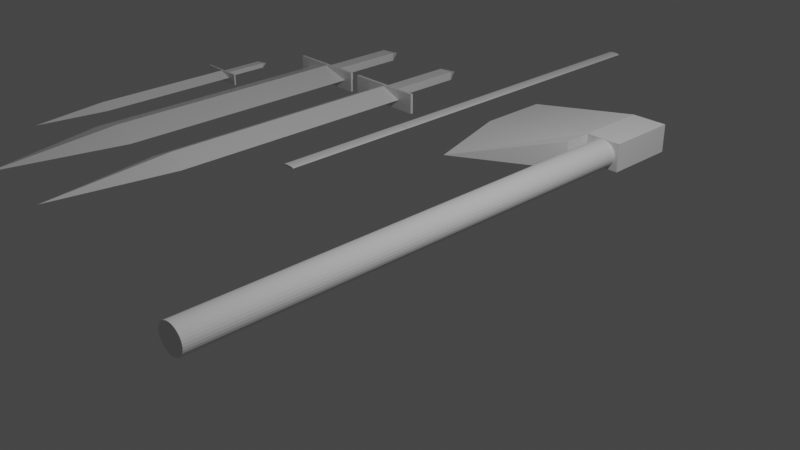 # Source: weapons.blend  (saved by Blender 2.93.21; exported with 4.5.12 LTS)
import bpy
from mathutils import Matrix  # noqa: F401  (used for matrix-valued properties, if any)

bpy.ops.wm.read_factory_settings(use_empty=True)
scene = bpy.context.scene
scene.name = 'Scene'

# ---- collections
col_collection = bpy.data.collections.new('Collection'); scene.collection.children.link(col_collection)

# ---- materials (node trees are filled in below, after node groups)
mat_material = bpy.data.materials.new('Material')
mat_material.alpha_threshold = 0.0
mat_material.use_transparent_shadow = False
mat_material.line_color = (0.0, 0.0, 0.0, 1.0)
mat_material_001 = bpy.data.materials.new('Material.001')
mat_material_001.alpha_threshold = 0.0
mat_material_001.use_transparent_shadow = False
mat_material_001.line_color = (0.0, 0.0, 0.0, 1.0)
mat_material_002 = bpy.data.materials.new('Material.002')
mat_material_002.alpha_threshold = 0.0
mat_material_002.use_transparent_shadow = False
mat_material_002.line_color = (0.0, 0.0, 0.0, 1.0)

# ---- material node trees
mat_material.use_nodes = True; mat_material.node_tree.nodes.clear()
_N = mat_material.node_tree.nodes; _L = mat_material.node_tree.links
n0 = _N.new('ShaderNodeOutputMaterial'); n0.name = 'Material Output'; n0.location = (300, 300)
n1 = _N.new('ShaderNodeBsdfPrincipled'); n1.name = 'Principled BSDF'; n1.location = (10, 300)
n1.distribution = 'GGX'
n1.subsurface_method = 'BURLEY'
n1.inputs[2].default_value = 0.4
n1.inputs[3].default_value = 1.45
n1.inputs[27].default_value = (0.0, 0.0, 0.0, 1.0)
n1.inputs[28].default_value = 1.0
_L.new(n1.outputs[0], n0.inputs[0])
n0.is_active_output = True
mat_material_001.use_nodes = True; mat_material_001.node_tree.nodes.clear()
_N = mat_material_001.node_tree.nodes; _L = mat_material_001.node_tree.links
n0 = _N.new('ShaderNodeOutputMaterial'); n0.name = 'Material Output'; n0.location = (300, 300)
n1 = _N.new('ShaderNodeBsdfPrincipled'); n1.name = 'Principled BSDF'; n1.location = (10, 300)
n1.distribution = 'GGX'
n1.subsurface_method = 'BURLEY'
n1.inputs[2].default_value = 0.4
n1.inputs[3].default_value = 1.45
n1.inputs[27].default_value = (0.0, 0.0, 0.0, 1.0)
n1.inputs[28].default_value = 1.0
_L.new(n1.outputs[0], n0.inputs[0])
n0.is_active_output = True
mat_material_002.use_nodes = True; mat_material_002.node_tree.nodes.clear()
_N = mat_material_002.node_tree.nodes; _L = mat_material_002.node_tree.links
n0 = _N.new('ShaderNodeOutputMaterial'); n0.name = 'Material Output'; n0.location = (300, 300)
n1 = _N.new('ShaderNodeBsdfPrincipled'); n1.name = 'Principled BSDF'; n1.location = (10, 300)
n1.distribution = 'GGX'
n1.subsurface_method = 'BURLEY'
n1.inputs[2].default_value = 0.4
n1.inputs[3].default_value = 1.45
n1.inputs[27].default_value = (0.0, 0.0, 0.0, 1.0)
n1.inputs[28].default_value = 1.0
_L.new(n1.outputs[0], n0.inputs[0])
n0.is_active_output = True

# ---- world
world_world = bpy.data.worlds.new('World'); scene.world = world_world
world_world.use_nodes = True; world_world.node_tree.nodes.clear()
_N = world_world.node_tree.nodes; _L = world_world.node_tree.links
n0 = _N.new('ShaderNodeOutputWorld'); n0.name = 'World Output'; n0.location = (300, 300)
n1 = _N.new('ShaderNodeBackground'); n1.name = 'Background'; n1.location = (10, 300)
n1.inputs[0].default_value = (0.05088, 0.05088, 0.05088, 1.0)
_L.new(n1.outputs[0], n0.inputs[0])
n0.is_active_output = True
world_world.color = (0.05088, 0.05088, 0.05088)
world_world.use_sun_shadow = False
world_world.sun_shadow_jitter_overblur = 0.0

# ---- cameras
cam_camera = bpy.data.cameras.new('Camera')
cam_camera.clip_end = 100.0
cam_camera.ortho_scale = 7.314

# ---- lights
light_light = bpy.data.lights.new('Light', 'POINT')
light_light.transmission_factor = 0.0
light_light.energy = 1000.0
light_light.shadow_soft_size = 0.1
light_light.shadow_maximum_resolution = 0.006
light_light.use_absolute_resolution = True

# ---- meshes
me_cube = bpy.data.meshes.new('Cube')
me_cube.from_pydata([(0.9307, 1.117, 0.9978), (0.9307, 1.117, 0.9978), (0.9307, -0.8826, 0.9978), (0.9307, -0.8826, 0.9978), (-0.9524, 1.117, 0.9949), (-0.9524, 1.117, 0.9949), (-0.9524, -0.8826, 0.9949), (-0.9524, -0.8826, 0.9949), (-0.01566, 1.117, 0.8759), (-0.01552, -2.679, 0.9866), (-0.01553, -2.677, 0.9869), (-0.01392, 1.117, 1.129), (-0.9524, 0.1174, 0.9949), (0.9307, 0.1174, 0.9978), (-0.9524, 0.1174, 0.9949), (0.9307, 0.1174, 0.9978), (-0.01566, -0.8081, 0.8759), (-0.01392, -0.8081, 1.129), (0.9307, 2.851, 0.9978), (0.9307, 2.851, 0.9978), (-0.9524, 2.851, 0.9949), (-0.9524, 2.851, 0.9949), (-0.01566, 2.851, 0.8759), (-0.01392, 2.851, 1.129), (0.9307, 2.907, 0.9978), (0.9307, 2.907, 0.9978), (-0.9524, 2.907, 0.9949), (-0.9524, 2.907, 0.9949), (-0.01566, 2.907, 0.8759), (-0.01392, 2.907, 1.129), (-0.9524, 2.907, 1.129), (0.9307, 2.907, 1.129), (-0.9524, 2.907, 0.8759), (0.9307, 2.907, 0.8759), (-0.9524, 2.925, 0.8759), (-0.9524, 2.925, 1.129), (-0.9524, 2.907, 0.8759), (-0.9524, 2.907, 1.129), (-0.9524, 2.925, 0.8759), (-0.9524, 2.925, 1.129), (-1.25, 2.907, 0.8759), (-1.25, 2.907, 1.129), (-1.25, 2.925, 0.8759), (-1.25, 2.925, 1.129), (1.25, 2.907, 1.129), (1.25, 2.907, 0.8759), (1.25, 2.925, 1.129), (1.25, 2.925, 0.8759), (-0.9524, 2.907, 1.15), (0.9307, 2.907, 1.15), (-0.9524, 2.925, 1.15), (0.9307, 2.925, 1.15), (-0.9524, 2.925, 1.15), (-0.9524, 2.907, 1.15), (-1.25, 2.925, 1.15), (-1.25, 2.907, 1.15), (1.25, 2.907, 1.15), (1.25, 2.925, 1.15), (0.9307, 2.907, 0.85), (-0.9524, 2.907, 0.85), (0.9307, 2.925, 0.85), (-0.9524, 2.925, 0.85), (-0.9524, 2.907, 0.85), (-0.9524, 2.925, 0.85), (-1.25, 2.907, 0.85), (-1.25, 2.925, 0.85), (1.25, 2.925, 0.85), (1.25, 2.907, 0.85), (-0.9524, 2.946, 0.8759), (-0.9524, 2.946, 1.129), (0.9307, 2.946, 1.129), (0.9307, 2.946, 0.8759), (-0.9524, 2.946, 0.8759), (-0.9524, 2.946, 0.85), (0.9307, 2.946, 1.15), (-0.9524, 2.946, 1.129), (-1.25, 2.946, 0.8759), (-1.25, 2.946, 1.129), (1.25, 2.946, 1.129), (1.25, 2.946, 0.8759), (-0.9524, 2.946, 1.15), (-0.9524, 2.946, 1.15), (-1.25, 2.946, 1.15), (1.25, 2.946, 1.15), (0.9307, 2.946, 0.85), (-0.9524, 2.946, 0.85), (-1.25, 2.946, 0.85), (1.25, 2.946, 0.85), (-0.01082, 2.907, 1.129), (-0.01082, 2.907, 1.15), (-0.01082, 2.925, 1.15), (-0.01082, 2.946, 1.129), (-0.01082, 2.946, 1.15), (-0.01082, 2.907, 0.8759), (-0.01082, 2.907, 0.85), (-0.01082, 2.925, 0.85), (-0.01082, 2.946, 0.8759), (-0.01082, 2.946, 0.85), (-1.25, 2.907, 1.003), (-1.25, 2.925, 1.003), (1.25, 2.907, 1.003), (1.25, 2.925, 1.003), (0.9307, 2.946, 1.003), (-1.25, 2.946, 1.003), (1.25, 2.946, 1.003), (-0.9524, 2.946, 1.003), (-0.4816, 2.946, 1.129), (-0.4816, 2.946, 1.003), (-0.4816, 2.946, 0.8759), (0.46, 2.907, 1.129), (0.46, 2.907, 1.15), (0.46, 2.925, 1.15), (0.46, 2.946, 1.129), (0.46, 2.946, 1.15), (0.46, 2.907, 0.8759), (0.46, 2.907, 0.85), (0.46, 2.925, 0.85), (0.46, 2.946, 0.8759), (0.46, 2.946, 0.85), (0.46, 2.946, 1.003), (-1.25, 2.907, 1.066), (-1.25, 2.925, 1.066), (-1.25, 2.946, 1.066), (1.25, 2.907, 1.066), (1.25, 2.925, 1.066), (0.9307, 2.946, 1.066), (1.25, 2.946, 1.066), (-0.01082, 2.946, 1.066), (-0.9524, 2.946, 1.066), (-0.4816, 2.946, 1.066), (0.46, 2.946, 1.066), (1.25, 2.907, 0.9392), (1.25, 2.925, 0.9392), (0.9307, 2.946, 0.9392), (1.25, 2.946, 0.9392), (-1.25, 2.907, 0.9392), (-1.25, 2.925, 0.9392), (-1.25, 2.946, 0.9392), (-0.01082, 2.946, 0.9392), (-0.9524, 2.946, 0.9392), (-0.4816, 2.946, 0.9392), (0.46, 2.946, 0.9392), (0.2246, 2.907, 0.8759), (0.2246, 2.907, 0.85), (0.2246, 2.925, 0.85), (0.2246, 2.946, 0.8759), (0.2246, 2.946, 0.85), (0.2246, 2.946, 1.003), (0.2246, 2.907, 1.129), (0.2246, 2.907, 1.15), (0.2246, 2.925, 1.15), (0.2246, 2.946, 1.129), (0.2246, 2.946, 1.15), (0.2246, 2.946, 1.066), (0.2246, 2.946, 0.9392), (-0.2462, 2.946, 1.129), (-0.2462, 2.946, 1.003), (-0.2462, 2.946, 0.8759), (-0.2462, 2.946, 1.066), (-0.2462, 2.946, 0.9392), (-0.01082, 4.243, 0.9392), (-0.01082, 4.436, 1.003), (0.2246, 4.243, 1.003), (-0.01082, 4.243, 1.066), (0.2246, 4.243, 1.066), (0.2246, 4.243, 0.9392), (-0.2462, 4.243, 1.003), (-0.2462, 4.243, 1.066), (-0.2462, 4.243, 0.9392)], [], [(17, 14, 6), (10, 9, 6, 7), (12, 14, 4, 5), (16, 15, 3, 10), (15, 13, 2, 3), (0, 1, 19, 18), (4, 11, 23, 20), (12, 16, 10, 7), (3, 2, 9, 10), (17, 9, 2), (0, 11, 17, 13), (5, 8, 16, 12), (1, 0, 13, 15), (8, 1, 15, 16), (7, 6, 14, 12), (11, 4, 14, 17), (13, 17, 2), (9, 17, 6), (23, 18, 24, 29), (20, 23, 29, 26), (5, 4, 20, 21), (1, 8, 22, 19), (8, 5, 21, 22), (11, 0, 18, 23), (28, 29, 24, 25), (27, 26, 29, 28), (18, 19, 25, 24), (19, 22, 28, 25), (21, 20, 26, 27), (22, 21, 27, 28), (66, 60, 84, 87), (93, 32, 59, 94), (52, 39, 75, 81), (43, 41, 55, 54), (34, 32, 36, 38), (95, 61, 85, 97), (54, 52, 81, 82), (123, 44, 41, 120), (30, 35, 39, 37), (120, 41, 43, 121), (43, 54, 82, 77), (47, 45, 67, 66), (131, 45, 47, 132), (39, 35, 69, 75), (63, 65, 86, 73), (110, 49, 51, 111), (51, 49, 56, 57), (53, 52, 54, 55), (44, 46, 57, 56), (35, 30, 48, 50), (109, 31, 49, 110), (41, 37, 53, 55), (37, 39, 52, 53), (31, 44, 56, 49), (57, 46, 78, 83), (94, 59, 61, 95), (63, 62, 64, 65), (58, 60, 66, 67), (36, 40, 64, 62), (47, 66, 87, 79), (34, 38, 72, 68), (38, 36, 62, 63), (45, 33, 58, 67), (32, 34, 61, 59), (40, 42, 65, 64), (75, 77, 82, 81), (78, 70, 74, 83), (69, 68, 72, 75), (75, 72, 76, 137, 103, 122, 77), (125, 70, 78, 126), (76, 72, 73, 86), (91, 69, 80, 92), (71, 79, 87, 84), (117, 71, 84, 118), (121, 43, 77, 122), (132, 47, 79, 134), (111, 51, 74, 113), (65, 42, 76, 86), (61, 34, 68, 85), (35, 50, 80, 69), (38, 63, 73, 72), (51, 57, 83, 74), (154, 145, 96, 138), (50, 90, 92, 80), (151, 91, 92, 152), (30, 88, 89, 48), (48, 89, 90, 50), (68, 96, 97, 85), (143, 94, 95, 144), (144, 95, 97, 146), (142, 93, 94, 143), (124, 101, 104, 126), (136, 99, 103, 137), (133, 102, 104, 134), (123, 100, 101, 124), (135, 98, 99, 136), (131, 100, 98, 135), (138, 159, 168, 160), (140, 108, 72, 139), (159, 157, 108, 140), (128, 129, 107, 105), (153, 130, 119, 147), (33, 114, 115, 58), (60, 116, 118, 84), (58, 115, 116, 60), (70, 112, 113, 74), (133, 71, 117, 141), (150, 111, 113, 152), (145, 117, 118, 146), (148, 109, 110, 149), (149, 110, 111, 150), (151, 112, 130, 153), (75, 106, 129, 128), (112, 70, 125, 130), (44, 123, 124, 46), (46, 124, 126, 78), (99, 121, 122, 103), (102, 125, 126, 104), (98, 120, 121, 99), (100, 123, 120, 98), (156, 159, 140, 107), (107, 140, 139, 105), (45, 131, 135, 40), (40, 135, 136, 42), (71, 133, 134, 79), (42, 136, 137, 76), (156, 158, 167, 166), (101, 132, 134, 104), (100, 131, 132, 101), (119, 141, 154, 147), (89, 149, 150, 90), (88, 148, 149, 89), (96, 145, 146, 97), (90, 150, 152, 92), (147, 154, 165, 162), (114, 142, 143, 115), (116, 144, 146, 118), (115, 143, 144, 116), (112, 151, 152, 113), (141, 117, 145, 154), (127, 153, 164, 163), (106, 155, 158, 129), (138, 96, 157, 159), (129, 158, 156, 107), (161, 167, 163), (163, 164, 161), (166, 167, 161), (164, 162, 161), (159, 156, 166, 168), (154, 138, 160, 165), (153, 147, 162, 164), (158, 127, 163, 167), (141, 119, 102, 133), (102, 119, 130, 125), (153, 127, 91, 151), (127, 158, 155, 91), (166, 161, 168), (161, 160, 168), (160, 161, 165), (165, 161, 162)])
_uv = me_cube.uv_layers.new(name='UVMap')
_uv.uv.foreach_set('vector', [0.75, 0.625, 0.875, 0.625, 0.875, 0.75, 0.375, 0.875, 0.625, 0.875, 0.625, 1.0, 0.375, 1.0, 0.375, 0.125, 0.625, 0.125, 0.625, 0.25, 0.375, 0.25, 0.25, 0.625, 0.375, 0.625, 0.375, 0.75, 0.25, 0.75, 0.375, 0.625, 0.625, 0.625, 0.625, 0.75, 0.375, 0.75, 0.625, 0.5, 0.375, 0.5, 0.375, 0.5, 0.625, 0.5, 0.875, 0.5, 0.75, 0.5, 0.75, 0.5, 0.875, 0.5, 0.125, 0.625, 0.25, 0.625, 0.25, 0.75, 0.125, 0.75, 0.375, 0.75, 0.625, 0.75, 0.625, 0.875, 0.375, 0.875, 0.75, 0.625, 0.75, 0.75, 0.625, 0.75, 0.625, 0.5, 0.75, 0.5, 0.75, 0.625, 0.625, 0.625, 0.125, 0.5, 0.25, 0.5, 0.25, 0.625, 0.125, 0.625, 0.375, 0.5, 0.625, 0.5, 0.625, 0.625, 0.375, 0.625, 0.25, 0.5, 0.375, 0.5, 0.375, 0.625, 0.25, 0.625, 0.375, 0.0, 0.625, 0.0, 0.625, 0.125, 0.375, 0.125, 0.75, 0.5, 0.875, 0.5, 0.875, 0.625, 0.75, 0.625, 0.625, 0.625, 0.75, 0.625, 0.625, 0.75, 0.75, 0.75, 0.75, 0.625, 0.875, 0.75, 0.75, 0.5, 0.625, 0.5, 0.625, 0.5, 0.75, 0.5, 0.875, 0.5, 0.75, 0.5, 0.75, 0.5, 0.875, 0.5, 0.375, 0.25, 0.625, 0.25, 0.625, 0.25, 0.375, 0.25, 0.375, 0.5, 0.25, 0.5, 0.25, 0.5, 0.375, 0.5, 0.25, 0.5, 0.125, 0.5, 0.125, 0.5, 0.25, 0.5, 0.75, 0.5, 0.625, 0.5, 0.625, 0.5, 0.75, 0.5, 0.375, 0.375, 0.625, 0.375, 0.625, 0.5, 0.375, 0.5, 0.375, 0.25, 0.625, 0.25, 0.625, 0.375, 0.375, 0.375, 0.625, 0.5, 0.375, 0.5, 0.375, 0.5, 0.625, 0.5, 0.375, 0.5, 0.25, 0.5, 0.25, 0.5, 0.375, 0.5, 0.375, 0.25, 0.625, 0.25, 0.625, 0.25, 0.375, 0.25, 0.25, 0.5, 0.125, 0.5, 0.125, 0.5, 0.25, 0.5, 0.0, 0.0, 0.0, 0.0, 0.0, 0.0, 0.0, 0.0, 0.0, 0.0, 0.0, 0.0, 0.0, 0.0, 0.0, 0.0, 0.0, 0.0, 0.0, 0.0, 0.0, 0.0, 0.0, 0.0, 0.0, 0.0, 0.0, 0.0, 0.0, 0.0, 0.0, 0.0, 0.0, 0.0, 0.0, 0.0, 0.0, 0.0, 0.0, 0.0, 0.0, 0.0, 0.0, 0.0, 0.0, 0.0, 0.0, 0.0, 0.0, 0.0, 0.0, 0.0, 0.0, 0.0, 0.0, 0.0, 0.0, 0.0, 0.0, 0.0, 0.0, 0.0, 0.0, 0.0, 0.0, 0.0, 0.0, 0.0, 0.0, 0.0, 0.0, 0.0, 0.0, 0.0, 0.0, 0.0, 0.0, 0.0, 0.0, 0.0, 0.0, 0.0, 0.0, 0.0, 0.0, 0.0, 0.0, 0.0, 0.0, 0.0, 0.0, 0.0, 0.0, 0.0, 0.0, 0.0, 0.0, 0.0, 0.0, 0.0, 0.0, 0.0, 0.0, 0.0, 0.0, 0.0, 0.0, 0.0, 0.0, 0.0, 0.0, 0.0, 0.0, 0.0, 0.0, 0.0, 0.0, 0.0, 0.0, 0.0, 0.0, 0.0, 0.0, 0.0, 0.0, 0.0, 0.0, 0.0, 0.0, 0.0, 0.0, 0.0, 0.0, 0.0, 0.0, 0.0, 0.0, 0.0, 0.0, 0.0, 0.0, 0.0, 0.0, 0.0, 0.0, 0.0, 0.0, 0.0, 0.0, 0.0, 0.0, 0.0, 0.0, 0.0, 0.0, 0.0, 0.0, 0.0, 0.0, 0.0, 0.0, 0.0, 0.0, 0.0, 0.0, 0.0, 0.0, 0.0, 0.0, 0.0, 0.0, 0.0, 0.0, 0.0, 0.0, 0.0, 0.0, 0.0, 0.0, 0.0, 0.0, 0.0, 0.0, 0.0, 0.0, 0.0, 0.0, 0.0, 0.0, 0.0, 0.0, 0.0, 0.0, 0.0, 0.0, 0.0, 0.0, 0.0, 0.0, 0.0, 0.0, 0.0, 0.0, 0.0, 0.0, 0.0, 0.0, 0.0, 0.0, 0.0, 0.0, 0.0, 0.0, 0.0, 0.0, 0.0, 0.0, 0.0, 0.0, 0.0, 0.0, 0.0, 0.0, 0.0, 0.0, 0.0, 0.0, 0.0, 0.0, 0.0, 0.0, 0.0, 0.0, 0.0, 0.0, 0.0, 0.0, 0.0, 0.0, 0.0, 0.0, 0.0, 0.0, 0.0, 0.0, 0.0, 0.0, 0.0, 0.0, 0.0, 0.0, 0.0, 0.0, 0.0, 0.0, 0.0, 0.0, 0.0, 0.0, 0.0, 0.0, 0.0, 0.0, 0.0, 0.0, 0.0, 0.0, 0.0, 0.0, 0.0, 0.0, 0.0, 0.0, 0.0, 0.0, 0.0, 0.0, 0.0, 0.0, 0.0, 0.0, 0.0, 0.0, 0.0, 0.0, 0.0, 0.0, 0.0, 0.0, 0.0, 0.0, 0.0, 0.0, 0.0, 0.0, 0.0, 0.0, 0.0, 0.0, 0.0, 0.0, 0.0, 0.0, 0.0, 0.0, 0.0, 0.0, 0.0, 0.0, 0.0, 0.0, 0.0, 0.0, 0.0, 0.0, 0.0, 0.0, 0.0, 0.0, 0.0, 0.0, 0.0, 0.0, 0.0, 0.0, 0.0, 0.0, 0.0, 0.0, 0.0, 0.0, 0.0, 0.0, 0.0, 0.0, 0.0, 0.0, 0.0, 0.0, 0.0, 0.0, 0.0, 0.0, 0.0, 0.0, 0.0, 0.0, 0.0, 0.0, 0.0, 0.0, 0.0, 0.0, 0.0, 0.0, 0.0, 0.0, 0.0, 0.0, 0.0, 0.0, 0.0, 0.0, 0.0, 0.0, 0.0, 0.0, 0.0, 0.0, 0.0, 0.0, 0.0, 0.0, 0.0, 0.0, 0.0, 0.0, 0.0, 0.0, 0.0, 0.0, 0.0, 0.0, 0.0, 0.0, 0.0, 0.0, 0.0, 0.0, 0.0, 0.0, 0.0, 0.0, 0.0, 0.0, 0.0, 0.0, 0.0, 0.0, 0.0, 0.0, 0.0, 0.0, 0.0, 0.0, 0.0, 0.0, 0.0, 0.0, 0.0, 0.0, 0.0, 0.0, 0.0, 0.0, 0.0, 0.0, 0.0, 0.0, 0.0, 0.0, 0.0, 0.0, 0.0, 0.0, 0.0, 0.0, 0.0, 0.0, 0.0, 0.0, 0.0, 0.0, 0.0, 0.0, 0.0, 0.0, 0.0, 0.0, 0.0, 0.0, 0.0, 0.0, 0.0, 0.0, 0.0, 0.0, 0.0, 0.0, 0.0, 0.0, 0.0, 0.0, 0.0, 0.0, 0.0, 0.0, 0.0, 0.0, 0.0, 0.0, 0.0, 0.0, 0.0, 0.0, 0.0, 0.0, 0.0, 0.0, 0.0, 0.0, 0.0, 0.0, 0.0, 0.0, 0.0, 0.0, 0.0, 0.0, 0.0, 0.0, 0.0, 0.0, 0.0, 0.0, 0.0, 0.0, 0.0, 0.0, 0.0, 0.0, 0.0, 0.0, 0.0, 0.0, 0.0, 0.0, 0.0, 0.0, 0.0, 0.0, 0.0, 0.0, 0.0, 0.0, 0.0, 0.0, 0.0, 0.0, 0.0, 0.0, 0.0, 0.0, 0.0, 0.0, 0.0, 0.0, 0.0, 0.0, 0.0, 0.0, 0.0, 0.0, 0.0, 0.0, 0.0, 0.0, 0.0, 0.0, 0.0, 0.0, 0.0, 0.0, 0.0, 0.0, 0.0, 0.0, 0.0, 0.0, 0.0, 0.0, 0.0, 0.0, 0.0, 0.0, 0.0, 0.0, 0.0, 0.0, 0.0, 0.0, 0.0, 0.0, 0.0, 0.0, 0.0, 0.0, 0.0, 0.0, 0.0, 0.0, 0.0, 0.0, 0.0, 0.0, 0.0, 0.0, 0.0, 0.0, 0.0, 0.0, 0.0, 0.0, 0.0, 0.0, 0.0, 0.0, 0.0, 0.0, 0.0, 0.0, 0.0, 0.0, 0.0, 0.0, 0.0, 0.0, 0.0, 0.0, 0.0, 0.0, 0.0, 0.0, 0.0, 0.0, 0.0, 0.0, 0.0, 0.0, 0.0, 0.0, 0.0, 0.0, 0.0, 0.0, 0.0, 0.0, 0.0, 0.0, 0.0, 0.0, 0.0, 0.0, 0.0, 0.0, 0.0, 0.0, 0.0, 0.0, 0.0, 0.0, 0.0, 0.0, 0.0, 0.0, 0.0, 0.0, 0.0, 0.0, 0.0, 0.0, 0.0, 0.0, 0.0, 0.0, 0.0, 0.0, 0.0, 0.0, 0.0, 0.0, 0.0, 0.0, 0.0, 0.0, 0.0, 0.0, 0.0, 0.0, 0.0, 0.0, 0.0, 0.0, 0.0, 0.0, 0.0, 0.0, 0.0, 0.0, 0.0, 0.0, 0.0, 0.0, 0.0, 0.0, 0.0, 0.0, 0.0, 0.0, 0.0, 0.0, 0.0, 0.0, 0.0, 0.0, 0.0, 0.0, 0.0, 0.0, 0.0, 0.0, 0.0, 0.0, 0.0, 0.0, 0.0, 0.0, 0.0, 0.0, 0.0, 0.0, 0.0, 0.0, 0.0, 0.0, 0.0, 0.0, 0.0, 0.0, 0.0, 0.0, 0.0, 0.0, 0.0, 0.0, 0.0, 0.0, 0.0, 0.0, 0.0, 0.0, 0.0, 0.0, 0.0, 0.0, 0.0, 0.0, 0.0, 0.0, 0.0, 0.0, 0.0, 0.0, 0.0, 0.0, 0.0, 0.0, 0.0, 0.0, 0.0, 0.0, 0.0, 0.0, 0.0, 0.0, 0.0, 0.0, 0.0, 0.0, 0.0, 0.0, 0.0, 0.0, 0.0, 0.0, 0.0, 0.0, 0.0, 0.0, 0.0, 0.0, 0.0, 0.0, 0.0, 0.0, 0.0, 0.0, 0.0, 0.0, 0.0, 0.0, 0.0, 0.0, 0.0, 0.0, 0.0, 0.0, 0.0, 0.0, 0.0, 0.0, 0.0, 0.0, 0.0, 0.0, 0.0, 0.0, 0.0, 0.0, 0.0, 0.0, 0.0, 0.0, 0.0, 0.0, 0.0, 0.0, 0.0, 0.0, 0.0, 0.0, 0.0, 0.0, 0.0, 0.0, 0.0, 0.0, 0.0, 0.0, 0.0, 0.0, 0.0, 0.0, 0.0, 0.0, 0.0, 0.0, 0.0, 0.0, 0.0, 0.0, 0.0, 0.0, 0.0, 0.0, 0.0, 0.0, 0.0, 0.0, 0.0, 0.0, 0.0, 0.0, 0.0, 0.0, 0.0, 0.0, 0.0, 0.0, 0.0, 0.0, 0.0, 0.0, 0.0, 0.0, 0.0, 0.0, 0.0, 0.0, 0.0, 0.0, 0.0, 0.0, 0.0, 0.0, 0.0, 0.0, 0.0, 0.0, 0.0, 0.0, 0.0, 0.0, 0.0, 0.0, 0.0, 0.0, 0.0, 0.0, 0.0, 0.0, 0.0, 0.0, 0.0, 0.0, 0.0, 0.0, 0.0, 0.0, 0.0, 0.0, 0.0, 0.0, 0.0, 0.0, 0.0, 0.0, 0.0, 0.0, 0.0, 0.0, 0.0, 0.0, 0.0, 0.0, 0.0, 0.0, 0.0, 0.0, 0.0, 0.0, 0.0, 0.0, 0.0, 0.0, 0.0, 0.0, 0.0, 0.0, 0.0, 0.0, 0.0, 0.0, 0.0, 0.0, 0.0, 0.0, 0.0, 0.0, 0.0, 0.0, 0.0, 0.0, 0.0, 0.0, 0.0, 0.0, 0.0, 0.0, 0.0, 0.0, 0.0, 0.0, 0.0, 0.0, 0.0, 0.0, 0.0, 0.0, 0.0, 0.0, 0.0, 0.0, 0.0, 0.0, 0.0, 0.0, 0.0, 0.0, 0.0, 0.0, 0.0, 0.0, 0.0, 0.0, 0.0, 0.0, 0.0, 0.0, 0.0, 0.0, 0.0, 0.0, 0.0, 0.0, 0.0, 0.0, 0.0, 0.0, 0.0, 0.0, 0.0, 0.0, 0.0, 0.0, 0.0, 0.0, 0.0, 0.0, 0.0, 0.0, 0.0, 0.0, 0.0, 0.0, 0.0, 0.0, 0.0, 0.0, 0.0, 0.0, 0.0, 0.0, 0.0, 0.0, 0.0, 0.0, 0.0, 0.0, 0.0, 0.0, 0.0, 0.0, 0.0, 0.0, 0.0, 0.0, 0.0, 0.0, 0.0, 0.0, 0.0, 0.0, 0.0, 0.0, 0.0, 0.0, 0.0, 0.0, 0.0, 0.0, 0.0, 0.0, 0.0, 0.0, 0.0, 0.0, 0.0, 0.0, 0.0, 0.0, 0.0, 0.0, 0.0, 0.0, 0.0, 0.0, 0.0, 0.0, 0.0])
me_cube.materials.append(mat_material)
me_cube.use_remesh_preserve_volume = False
me_cube.use_remesh_preserve_attributes = False
me_cube.use_mirror_vertex_groups = False
me_cube.update()
me_cube_001 = bpy.data.meshes.new('Cube.001')
me_cube_001.from_pydata([(0.7001, 1.117, 0.9978), (0.7001, 1.117, 0.9978), (0.7001, -0.8826, 0.9978), (0.7001, -0.8826, 0.9978), (-0.6844, 1.117, 0.9949), (-0.6844, 1.117, 0.9949), (-0.6844, -0.8826, 0.9949), (-0.6844, -0.8826, 0.9949), (-0.01566, 1.117, 0.8759), (-0.01552, -2.679, 0.9866), (-0.01553, -2.677, 0.9869), (-0.01392, 1.117, 1.129), (-0.6844, 0.1174, 0.9949), (0.7001, 0.1174, 0.9978), (-0.6844, 0.1174, 0.9949), (0.7001, 0.1174, 0.9978), (-0.01566, -0.8081, 0.8759), (-0.01392, -0.8081, 1.129), (0.7001, 2.851, 0.9978), (0.7001, 2.851, 0.9978), (-0.6844, 2.851, 0.9949), (-0.6844, 2.851, 0.9949), (-0.01566, 2.851, 0.8759), (-0.01392, 2.851, 1.129), (0.7001, 2.907, 0.9978), (0.7001, 2.907, 0.9978), (-0.6844, 2.907, 0.9949), (-0.6844, 2.907, 0.9949), (-0.01566, 2.907, 0.8759), (-0.01392, 2.907, 1.129), (-0.9524, 2.907, 1.129), (0.9307, 2.907, 1.129), (-0.9524, 2.907, 0.8759), (0.9307, 2.907, 0.8759), (-0.9524, 2.925, 0.8759), (-0.9524, 2.925, 1.129), (-0.9524, 2.907, 0.8759), (-0.9524, 2.907, 1.129), (-0.9524, 2.925, 0.8759), (-0.9524, 2.925, 1.129), (-1.25, 2.907, 0.8759), (-1.25, 2.907, 1.129), (-1.25, 2.925, 0.8759), (-1.25, 2.925, 1.129), (1.25, 2.907, 1.129), (1.25, 2.907, 0.8759), (1.25, 2.925, 1.129), (1.25, 2.925, 0.8759), (-0.9524, 2.907, 1.15), (0.9307, 2.907, 1.15), (-0.9524, 2.925, 1.15), (0.9307, 2.925, 1.15), (-0.9524, 2.925, 1.15), (-0.9524, 2.907, 1.15), (-1.25, 2.925, 1.15), (-1.25, 2.907, 1.15), (1.25, 2.907, 1.15), (1.25, 2.925, 1.15), (0.9307, 2.907, 0.85), (-0.9524, 2.907, 0.85), (0.9307, 2.925, 0.85), (-0.9524, 2.925, 0.85), (-0.9524, 2.907, 0.85), (-0.9524, 2.925, 0.85), (-1.25, 2.907, 0.85), (-1.25, 2.925, 0.85), (1.25, 2.925, 0.85), (1.25, 2.907, 0.85), (-0.9524, 2.946, 0.8759), (-0.9524, 2.946, 1.129), (0.9307, 2.946, 1.129), (0.9307, 2.946, 0.8759), (-0.9524, 2.946, 0.8759), (-0.9524, 2.946, 0.85), (0.9307, 2.946, 1.15), (-0.9524, 2.946, 1.129), (-1.25, 2.946, 0.8759), (-1.25, 2.946, 1.129), (1.25, 2.946, 1.129), (1.25, 2.946, 0.8759), (-0.9524, 2.946, 1.15), (-0.9524, 2.946, 1.15), (-1.25, 2.946, 1.15), (1.25, 2.946, 1.15), (0.9307, 2.946, 0.85), (-0.9524, 2.946, 0.85), (-1.25, 2.946, 0.85), (1.25, 2.946, 0.85), (-0.01082, 2.907, 1.129), (-0.01082, 2.907, 1.15), (-0.01082, 2.925, 1.15), (-0.01082, 2.946, 1.129), (-0.01082, 2.946, 1.15), (-0.01082, 2.907, 0.8759), (-0.01082, 2.907, 0.85), (-0.01082, 2.925, 0.85), (-0.01082, 2.946, 0.8759), (-0.01082, 2.946, 0.85), (-1.25, 2.907, 1.003), (-1.25, 2.925, 1.003), (1.25, 2.907, 1.003), (1.25, 2.925, 1.003), (0.9307, 2.946, 1.003), (-1.25, 2.946, 1.003), (1.25, 2.946, 1.003), (-0.9524, 2.946, 1.003), (-0.4816, 2.946, 1.129), (-0.4816, 2.946, 1.003), (-0.4816, 2.946, 0.8759), (0.46, 2.907, 1.129), (0.46, 2.907, 1.15), (0.46, 2.925, 1.15), (0.46, 2.946, 1.129), (0.46, 2.946, 1.15), (0.46, 2.907, 0.8759), (0.46, 2.907, 0.85), (0.46, 2.925, 0.85), (0.46, 2.946, 0.8759), (0.46, 2.946, 0.85), (0.46, 2.946, 1.003), (-1.25, 2.907, 1.066), (-1.25, 2.925, 1.066), (-1.25, 2.946, 1.066), (1.25, 2.907, 1.066), (1.25, 2.925, 1.066), (0.9307, 2.946, 1.066), (1.25, 2.946, 1.066), (-0.01082, 2.946, 1.066), (-0.9524, 2.946, 1.066), (-0.4816, 2.946, 1.066), (0.46, 2.946, 1.066), (1.25, 2.907, 0.9392), (1.25, 2.925, 0.9392), (0.9307, 2.946, 0.9392), (1.25, 2.946, 0.9392), (-1.25, 2.907, 0.9392), (-1.25, 2.925, 0.9392), (-1.25, 2.946, 0.9392), (-0.01082, 2.946, 0.9392), (-0.9524, 2.946, 0.9392), (-0.4816, 2.946, 0.9392), (0.46, 2.946, 0.9392), (0.2246, 2.907, 0.8759), (0.2246, 2.907, 0.85), (0.2246, 2.925, 0.85), (0.2246, 2.946, 0.8759), (0.2246, 2.946, 0.85), (0.2246, 2.946, 1.003), (0.2246, 2.907, 1.129), (0.2246, 2.907, 1.15), (0.2246, 2.925, 1.15), (0.2246, 2.946, 1.129), (0.2246, 2.946, 1.15), (0.2246, 2.946, 1.066), (0.2246, 2.946, 0.9392), (-0.2462, 2.946, 1.129), (-0.2462, 2.946, 1.003), (-0.2462, 2.946, 0.8759), (-0.2462, 2.946, 1.066), (-0.2462, 2.946, 0.9392), (-0.01082, 4.243, 0.9392), (-0.01082, 4.436, 1.003), (0.2246, 4.243, 1.003), (-0.01082, 4.243, 1.066), (0.2246, 4.243, 1.066), (0.2246, 4.243, 0.9392), (-0.2462, 4.243, 1.003), (-0.2462, 4.243, 1.066), (-0.2462, 4.243, 0.9392)], [], [(17, 14, 6), (10, 9, 6, 7), (12, 14, 4, 5), (16, 15, 3, 10), (15, 13, 2, 3), (0, 1, 19, 18), (4, 11, 23, 20), (12, 16, 10, 7), (3, 2, 9, 10), (17, 9, 2), (0, 11, 17, 13), (5, 8, 16, 12), (1, 0, 13, 15), (8, 1, 15, 16), (7, 6, 14, 12), (11, 4, 14, 17), (13, 17, 2), (9, 17, 6), (23, 18, 24, 29), (20, 23, 29, 26), (5, 4, 20, 21), (1, 8, 22, 19), (8, 5, 21, 22), (11, 0, 18, 23), (28, 29, 24, 25), (27, 26, 29, 28), (18, 19, 25, 24), (19, 22, 28, 25), (21, 20, 26, 27), (22, 21, 27, 28), (66, 60, 84, 87), (93, 32, 59, 94), (52, 39, 75, 81), (43, 41, 55, 54), (34, 32, 36, 38), (95, 61, 85, 97), (54, 52, 81, 82), (123, 44, 41, 120), (30, 35, 39, 37), (120, 41, 43, 121), (43, 54, 82, 77), (47, 45, 67, 66), (131, 45, 47, 132), (39, 35, 69, 75), (63, 65, 86, 73), (110, 49, 51, 111), (51, 49, 56, 57), (53, 52, 54, 55), (44, 46, 57, 56), (35, 30, 48, 50), (109, 31, 49, 110), (41, 37, 53, 55), (37, 39, 52, 53), (31, 44, 56, 49), (57, 46, 78, 83), (94, 59, 61, 95), (63, 62, 64, 65), (58, 60, 66, 67), (36, 40, 64, 62), (47, 66, 87, 79), (34, 38, 72, 68), (38, 36, 62, 63), (45, 33, 58, 67), (32, 34, 61, 59), (40, 42, 65, 64), (75, 77, 82, 81), (78, 70, 74, 83), (69, 68, 72, 75), (75, 72, 76, 137, 103, 122, 77), (125, 70, 78, 126), (76, 72, 73, 86), (91, 69, 80, 92), (71, 79, 87, 84), (117, 71, 84, 118), (121, 43, 77, 122), (132, 47, 79, 134), (111, 51, 74, 113), (65, 42, 76, 86), (61, 34, 68, 85), (35, 50, 80, 69), (38, 63, 73, 72), (51, 57, 83, 74), (154, 145, 96, 138), (50, 90, 92, 80), (151, 91, 92, 152), (30, 88, 89, 48), (48, 89, 90, 50), (68, 96, 97, 85), (143, 94, 95, 144), (144, 95, 97, 146), (142, 93, 94, 143), (124, 101, 104, 126), (136, 99, 103, 137), (133, 102, 104, 134), (123, 100, 101, 124), (135, 98, 99, 136), (131, 100, 98, 135), (138, 159, 168, 160), (140, 108, 72, 139), (159, 157, 108, 140), (128, 129, 107, 105), (153, 130, 119, 147), (33, 114, 115, 58), (60, 116, 118, 84), (58, 115, 116, 60), (70, 112, 113, 74), (133, 71, 117, 141), (150, 111, 113, 152), (145, 117, 118, 146), (148, 109, 110, 149), (149, 110, 111, 150), (151, 112, 130, 153), (75, 106, 129, 128), (112, 70, 125, 130), (44, 123, 124, 46), (46, 124, 126, 78), (99, 121, 122, 103), (102, 125, 126, 104), (98, 120, 121, 99), (100, 123, 120, 98), (156, 159, 140, 107), (107, 140, 139, 105), (45, 131, 135, 40), (40, 135, 136, 42), (71, 133, 134, 79), (42, 136, 137, 76), (156, 158, 167, 166), (101, 132, 134, 104), (100, 131, 132, 101), (119, 141, 154, 147), (89, 149, 150, 90), (88, 148, 149, 89), (96, 145, 146, 97), (90, 150, 152, 92), (147, 154, 165, 162), (114, 142, 143, 115), (116, 144, 146, 118), (115, 143, 144, 116), (112, 151, 152, 113), (141, 117, 145, 154), (127, 153, 164, 163), (106, 155, 158, 129), (138, 96, 157, 159), (129, 158, 156, 107), (161, 167, 163), (163, 164, 161), (166, 167, 161), (164, 162, 161), (159, 156, 166, 168), (154, 138, 160, 165), (153, 147, 162, 164), (158, 127, 163, 167), (141, 119, 102, 133), (102, 119, 130, 125), (153, 127, 91, 151), (127, 158, 155, 91), (166, 161, 168), (161, 160, 168), (160, 161, 165), (165, 161, 162)])
_uv = me_cube_001.uv_layers.new(name='UVMap')
_uv.uv.foreach_set('vector', [0.75, 0.625, 0.875, 0.625, 0.875, 0.75, 0.375, 0.875, 0.625, 0.875, 0.625, 1.0, 0.375, 1.0, 0.375, 0.125, 0.625, 0.125, 0.625, 0.25, 0.375, 0.25, 0.25, 0.625, 0.375, 0.625, 0.375, 0.75, 0.25, 0.75, 0.375, 0.625, 0.625, 0.625, 0.625, 0.75, 0.375, 0.75, 0.625, 0.5, 0.375, 0.5, 0.375, 0.5, 0.625, 0.5, 0.875, 0.5, 0.75, 0.5, 0.75, 0.5, 0.875, 0.5, 0.125, 0.625, 0.25, 0.625, 0.25, 0.75, 0.125, 0.75, 0.375, 0.75, 0.625, 0.75, 0.625, 0.875, 0.375, 0.875, 0.75, 0.625, 0.75, 0.75, 0.625, 0.75, 0.625, 0.5, 0.75, 0.5, 0.75, 0.625, 0.625, 0.625, 0.125, 0.5, 0.25, 0.5, 0.25, 0.625, 0.125, 0.625, 0.375, 0.5, 0.625, 0.5, 0.625, 0.625, 0.375, 0.625, 0.25, 0.5, 0.375, 0.5, 0.375, 0.625, 0.25, 0.625, 0.375, 0.0, 0.625, 0.0, 0.625, 0.125, 0.375, 0.125, 0.75, 0.5, 0.875, 0.5, 0.875, 0.625, 0.75, 0.625, 0.625, 0.625, 0.75, 0.625, 0.625, 0.75, 0.75, 0.75, 0.75, 0.625, 0.875, 0.75, 0.75, 0.5, 0.625, 0.5, 0.625, 0.5, 0.75, 0.5, 0.875, 0.5, 0.75, 0.5, 0.75, 0.5, 0.875, 0.5, 0.375, 0.25, 0.625, 0.25, 0.625, 0.25, 0.375, 0.25, 0.375, 0.5, 0.25, 0.5, 0.25, 0.5, 0.375, 0.5, 0.25, 0.5, 0.125, 0.5, 0.125, 0.5, 0.25, 0.5, 0.75, 0.5, 0.625, 0.5, 0.625, 0.5, 0.75, 0.5, 0.375, 0.375, 0.625, 0.375, 0.625, 0.5, 0.375, 0.5, 0.375, 0.25, 0.625, 0.25, 0.625, 0.375, 0.375, 0.375, 0.625, 0.5, 0.375, 0.5, 0.375, 0.5, 0.625, 0.5, 0.375, 0.5, 0.25, 0.5, 0.25, 0.5, 0.375, 0.5, 0.375, 0.25, 0.625, 0.25, 0.625, 0.25, 0.375, 0.25, 0.25, 0.5, 0.125, 0.5, 0.125, 0.5, 0.25, 0.5, 0.0, 0.0, 0.0, 0.0, 0.0, 0.0, 0.0, 0.0, 0.0, 0.0, 0.0, 0.0, 0.0, 0.0, 0.0, 0.0, 0.0, 0.0, 0.0, 0.0, 0.0, 0.0, 0.0, 0.0, 0.0, 0.0, 0.0, 0.0, 0.0, 0.0, 0.0, 0.0, 0.0, 0.0, 0.0, 0.0, 0.0, 0.0, 0.0, 0.0, 0.0, 0.0, 0.0, 0.0, 0.0, 0.0, 0.0, 0.0, 0.0, 0.0, 0.0, 0.0, 0.0, 0.0, 0.0, 0.0, 0.0, 0.0, 0.0, 0.0, 0.0, 0.0, 0.0, 0.0, 0.0, 0.0, 0.0, 0.0, 0.0, 0.0, 0.0, 0.0, 0.0, 0.0, 0.0, 0.0, 0.0, 0.0, 0.0, 0.0, 0.0, 0.0, 0.0, 0.0, 0.0, 0.0, 0.0, 0.0, 0.0, 0.0, 0.0, 0.0, 0.0, 0.0, 0.0, 0.0, 0.0, 0.0, 0.0, 0.0, 0.0, 0.0, 0.0, 0.0, 0.0, 0.0, 0.0, 0.0, 0.0, 0.0, 0.0, 0.0, 0.0, 0.0, 0.0, 0.0, 0.0, 0.0, 0.0, 0.0, 0.0, 0.0, 0.0, 0.0, 0.0, 0.0, 0.0, 0.0, 0.0, 0.0, 0.0, 0.0, 0.0, 0.0, 0.0, 0.0, 0.0, 0.0, 0.0, 0.0, 0.0, 0.0, 0.0, 0.0, 0.0, 0.0, 0.0, 0.0, 0.0, 0.0, 0.0, 0.0, 0.0, 0.0, 0.0, 0.0, 0.0, 0.0, 0.0, 0.0, 0.0, 0.0, 0.0, 0.0, 0.0, 0.0, 0.0, 0.0, 0.0, 0.0, 0.0, 0.0, 0.0, 0.0, 0.0, 0.0, 0.0, 0.0, 0.0, 0.0, 0.0, 0.0, 0.0, 0.0, 0.0, 0.0, 0.0, 0.0, 0.0, 0.0, 0.0, 0.0, 0.0, 0.0, 0.0, 0.0, 0.0, 0.0, 0.0, 0.0, 0.0, 0.0, 0.0, 0.0, 0.0, 0.0, 0.0, 0.0, 0.0, 0.0, 0.0, 0.0, 0.0, 0.0, 0.0, 0.0, 0.0, 0.0, 0.0, 0.0, 0.0, 0.0, 0.0, 0.0, 0.0, 0.0, 0.0, 0.0, 0.0, 0.0, 0.0, 0.0, 0.0, 0.0, 0.0, 0.0, 0.0, 0.0, 0.0, 0.0, 0.0, 0.0, 0.0, 0.0, 0.0, 0.0, 0.0, 0.0, 0.0, 0.0, 0.0, 0.0, 0.0, 0.0, 0.0, 0.0, 0.0, 0.0, 0.0, 0.0, 0.0, 0.0, 0.0, 0.0, 0.0, 0.0, 0.0, 0.0, 0.0, 0.0, 0.0, 0.0, 0.0, 0.0, 0.0, 0.0, 0.0, 0.0, 0.0, 0.0, 0.0, 0.0, 0.0, 0.0, 0.0, 0.0, 0.0, 0.0, 0.0, 0.0, 0.0, 0.0, 0.0, 0.0, 0.0, 0.0, 0.0, 0.0, 0.0, 0.0, 0.0, 0.0, 0.0, 0.0, 0.0, 0.0, 0.0, 0.0, 0.0, 0.0, 0.0, 0.0, 0.0, 0.0, 0.0, 0.0, 0.0, 0.0, 0.0, 0.0, 0.0, 0.0, 0.0, 0.0, 0.0, 0.0, 0.0, 0.0, 0.0, 0.0, 0.0, 0.0, 0.0, 0.0, 0.0, 0.0, 0.0, 0.0, 0.0, 0.0, 0.0, 0.0, 0.0, 0.0, 0.0, 0.0, 0.0, 0.0, 0.0, 0.0, 0.0, 0.0, 0.0, 0.0, 0.0, 0.0, 0.0, 0.0, 0.0, 0.0, 0.0, 0.0, 0.0, 0.0, 0.0, 0.0, 0.0, 0.0, 0.0, 0.0, 0.0, 0.0, 0.0, 0.0, 0.0, 0.0, 0.0, 0.0, 0.0, 0.0, 0.0, 0.0, 0.0, 0.0, 0.0, 0.0, 0.0, 0.0, 0.0, 0.0, 0.0, 0.0, 0.0, 0.0, 0.0, 0.0, 0.0, 0.0, 0.0, 0.0, 0.0, 0.0, 0.0, 0.0, 0.0, 0.0, 0.0, 0.0, 0.0, 0.0, 0.0, 0.0, 0.0, 0.0, 0.0, 0.0, 0.0, 0.0, 0.0, 0.0, 0.0, 0.0, 0.0, 0.0, 0.0, 0.0, 0.0, 0.0, 0.0, 0.0, 0.0, 0.0, 0.0, 0.0, 0.0, 0.0, 0.0, 0.0, 0.0, 0.0, 0.0, 0.0, 0.0, 0.0, 0.0, 0.0, 0.0, 0.0, 0.0, 0.0, 0.0, 0.0, 0.0, 0.0, 0.0, 0.0, 0.0, 0.0, 0.0, 0.0, 0.0, 0.0, 0.0, 0.0, 0.0, 0.0, 0.0, 0.0, 0.0, 0.0, 0.0, 0.0, 0.0, 0.0, 0.0, 0.0, 0.0, 0.0, 0.0, 0.0, 0.0, 0.0, 0.0, 0.0, 0.0, 0.0, 0.0, 0.0, 0.0, 0.0, 0.0, 0.0, 0.0, 0.0, 0.0, 0.0, 0.0, 0.0, 0.0, 0.0, 0.0, 0.0, 0.0, 0.0, 0.0, 0.0, 0.0, 0.0, 0.0, 0.0, 0.0, 0.0, 0.0, 0.0, 0.0, 0.0, 0.0, 0.0, 0.0, 0.0, 0.0, 0.0, 0.0, 0.0, 0.0, 0.0, 0.0, 0.0, 0.0, 0.0, 0.0, 0.0, 0.0, 0.0, 0.0, 0.0, 0.0, 0.0, 0.0, 0.0, 0.0, 0.0, 0.0, 0.0, 0.0, 0.0, 0.0, 0.0, 0.0, 0.0, 0.0, 0.0, 0.0, 0.0, 0.0, 0.0, 0.0, 0.0, 0.0, 0.0, 0.0, 0.0, 0.0, 0.0, 0.0, 0.0, 0.0, 0.0, 0.0, 0.0, 0.0, 0.0, 0.0, 0.0, 0.0, 0.0, 0.0, 0.0, 0.0, 0.0, 0.0, 0.0, 0.0, 0.0, 0.0, 0.0, 0.0, 0.0, 0.0, 0.0, 0.0, 0.0, 0.0, 0.0, 0.0, 0.0, 0.0, 0.0, 0.0, 0.0, 0.0, 0.0, 0.0, 0.0, 0.0, 0.0, 0.0, 0.0, 0.0, 0.0, 0.0, 0.0, 0.0, 0.0, 0.0, 0.0, 0.0, 0.0, 0.0, 0.0, 0.0, 0.0, 0.0, 0.0, 0.0, 0.0, 0.0, 0.0, 0.0, 0.0, 0.0, 0.0, 0.0, 0.0, 0.0, 0.0, 0.0, 0.0, 0.0, 0.0, 0.0, 0.0, 0.0, 0.0, 0.0, 0.0, 0.0, 0.0, 0.0, 0.0, 0.0, 0.0, 0.0, 0.0, 0.0, 0.0, 0.0, 0.0, 0.0, 0.0, 0.0, 0.0, 0.0, 0.0, 0.0, 0.0, 0.0, 0.0, 0.0, 0.0, 0.0, 0.0, 0.0, 0.0, 0.0, 0.0, 0.0, 0.0, 0.0, 0.0, 0.0, 0.0, 0.0, 0.0, 0.0, 0.0, 0.0, 0.0, 0.0, 0.0, 0.0, 0.0, 0.0, 0.0, 0.0, 0.0, 0.0, 0.0, 0.0, 0.0, 0.0, 0.0, 0.0, 0.0, 0.0, 0.0, 0.0, 0.0, 0.0, 0.0, 0.0, 0.0, 0.0, 0.0, 0.0, 0.0, 0.0, 0.0, 0.0, 0.0, 0.0, 0.0, 0.0, 0.0, 0.0, 0.0, 0.0, 0.0, 0.0, 0.0, 0.0, 0.0, 0.0, 0.0, 0.0, 0.0, 0.0, 0.0, 0.0, 0.0, 0.0, 0.0, 0.0, 0.0, 0.0, 0.0, 0.0, 0.0, 0.0, 0.0, 0.0, 0.0, 0.0, 0.0, 0.0, 0.0, 0.0, 0.0, 0.0, 0.0, 0.0, 0.0, 0.0, 0.0, 0.0, 0.0, 0.0, 0.0, 0.0, 0.0, 0.0, 0.0, 0.0, 0.0, 0.0, 0.0, 0.0, 0.0, 0.0, 0.0, 0.0, 0.0, 0.0, 0.0, 0.0, 0.0, 0.0, 0.0, 0.0, 0.0, 0.0, 0.0, 0.0, 0.0, 0.0, 0.0, 0.0, 0.0, 0.0, 0.0, 0.0, 0.0, 0.0, 0.0, 0.0, 0.0, 0.0, 0.0, 0.0, 0.0, 0.0, 0.0, 0.0, 0.0, 0.0, 0.0, 0.0, 0.0, 0.0, 0.0, 0.0, 0.0, 0.0, 0.0, 0.0, 0.0, 0.0, 0.0, 0.0, 0.0, 0.0, 0.0, 0.0, 0.0, 0.0, 0.0, 0.0, 0.0, 0.0, 0.0, 0.0, 0.0, 0.0, 0.0, 0.0, 0.0, 0.0, 0.0, 0.0, 0.0, 0.0, 0.0, 0.0, 0.0, 0.0, 0.0, 0.0, 0.0, 0.0, 0.0, 0.0, 0.0, 0.0, 0.0, 0.0, 0.0, 0.0, 0.0, 0.0, 0.0, 0.0, 0.0, 0.0, 0.0, 0.0, 0.0, 0.0, 0.0, 0.0, 0.0, 0.0, 0.0, 0.0, 0.0, 0.0, 0.0, 0.0, 0.0, 0.0, 0.0, 0.0, 0.0, 0.0, 0.0, 0.0, 0.0, 0.0, 0.0, 0.0, 0.0, 0.0, 0.0, 0.0, 0.0, 0.0, 0.0, 0.0, 0.0, 0.0, 0.0, 0.0, 0.0, 0.0, 0.0, 0.0, 0.0, 0.0, 0.0, 0.0, 0.0, 0.0, 0.0, 0.0, 0.0, 0.0, 0.0, 0.0, 0.0, 0.0, 0.0, 0.0, 0.0, 0.0, 0.0, 0.0, 0.0, 0.0, 0.0, 0.0, 0.0, 0.0, 0.0, 0.0, 0.0, 0.0, 0.0, 0.0, 0.0, 0.0, 0.0, 0.0, 0.0, 0.0, 0.0, 0.0, 0.0, 0.0, 0.0, 0.0, 0.0, 0.0, 0.0, 0.0, 0.0, 0.0, 0.0, 0.0, 0.0, 0.0, 0.0, 0.0, 0.0, 0.0, 0.0, 0.0, 0.0, 0.0, 0.0, 0.0, 0.0, 0.0, 0.0, 0.0, 0.0, 0.0, 0.0, 0.0, 0.0, 0.0, 0.0, 0.0, 0.0, 0.0, 0.0, 0.0, 0.0, 0.0, 0.0, 0.0, 0.0, 0.0, 0.0, 0.0, 0.0, 0.0, 0.0, 0.0, 0.0, 0.0, 0.0, 0.0, 0.0, 0.0, 0.0, 0.0, 0.0, 0.0, 0.0, 0.0, 0.0, 0.0, 0.0, 0.0, 0.0, 0.0, 0.0, 0.0, 0.0, 0.0, 0.0])
me_cube_001.materials.append(mat_material_001)
me_cube_001.use_remesh_preserve_volume = False
me_cube_001.use_remesh_preserve_attributes = False
me_cube_001.use_mirror_vertex_groups = False
me_cube_001.update()
me_cube_002 = bpy.data.meshes.new('Cube.002')
me_cube_002.from_pydata([(0.7001, 1.117, 0.9978), (0.7001, 1.117, 0.9978), (0.7001, -0.8826, 0.9978), (0.7001, -0.8826, 0.9978), (-0.6844, 1.117, 0.9949), (-0.6844, 1.117, 0.9949), (-0.6844, -0.8826, 0.9949), (-0.6844, -0.8826, 0.9949), (-0.01566, 1.117, 0.8759), (-0.01552, -2.679, 0.9866), (-0.01553, -2.677, 0.9869), (-0.01392, 1.117, 1.129), (-0.6844, 0.1174, 0.9949), (0.7001, 0.1174, 0.9978), (-0.6844, 0.1174, 0.9949), (0.7001, 0.1174, 0.9978), (-0.01566, -0.8081, 0.8759), (-0.01392, -0.8081, 1.129), (0.7001, 2.851, 0.9978), (0.7001, 2.851, 0.9978), (-0.6844, 2.851, 0.9949), (-0.6844, 2.851, 0.9949), (-0.01566, 2.851, 0.8759), (-0.01392, 2.851, 1.129), (0.7001, 2.907, 0.9978), (0.7001, 2.907, 0.9978), (-0.6844, 2.907, 0.9949), (-0.6844, 2.907, 0.9949), (-0.01566, 2.907, 0.8759), (-0.01392, 2.907, 1.129), (-0.9524, 2.907, 1.129), (0.9307, 2.907, 1.129), (-0.9524, 2.907, 0.8759), (0.9307, 2.907, 0.8759), (-0.9524, 2.925, 0.8759), (-0.9524, 2.925, 1.129), (-0.9524, 2.907, 0.8759), (-0.9524, 2.907, 1.129), (-0.9524, 2.925, 0.8759), (-0.9524, 2.925, 1.129), (-1.25, 2.907, 0.8759), (-1.25, 2.907, 1.129), (-1.25, 2.925, 0.8759), (-1.25, 2.925, 1.129), (1.25, 2.907, 1.129), (1.25, 2.907, 0.8759), (1.25, 2.925, 1.129), (1.25, 2.925, 0.8759), (-0.9524, 2.907, 1.15), (0.9307, 2.907, 1.15), (-0.9524, 2.925, 1.15), (0.9307, 2.925, 1.15), (-0.9524, 2.925, 1.15), (-0.9524, 2.907, 1.15), (-1.25, 2.925, 1.15), (-1.25, 2.907, 1.15), (1.25, 2.907, 1.15), (1.25, 2.925, 1.15), (0.9307, 2.907, 0.85), (-0.9524, 2.907, 0.85), (0.9307, 2.925, 0.85), (-0.9524, 2.925, 0.85), (-0.9524, 2.907, 0.85), (-0.9524, 2.925, 0.85), (-1.25, 2.907, 0.85), (-1.25, 2.925, 0.85), (1.25, 2.925, 0.85), (1.25, 2.907, 0.85), (-0.9524, 2.946, 0.8759), (-0.9524, 2.946, 1.129), (0.9307, 2.946, 1.129), (0.9307, 2.946, 0.8759), (-0.9524, 2.946, 0.8759), (-0.9524, 2.946, 0.85), (0.9307, 2.946, 1.15), (-0.9524, 2.946, 1.129), (-1.25, 2.946, 0.8759), (-1.25, 2.946, 1.129), (1.25, 2.946, 1.129), (1.25, 2.946, 0.8759), (-0.9524, 2.946, 1.15), (-0.9524, 2.946, 1.15), (-1.25, 2.946, 1.15), (1.25, 2.946, 1.15), (0.9307, 2.946, 0.85), (-0.9524, 2.946, 0.85), (-1.25, 2.946, 0.85), (1.25, 2.946, 0.85), (-0.01082, 2.907, 1.129), (-0.01082, 2.907, 1.15), (-0.01082, 2.925, 1.15), (-0.01082, 2.946, 1.129), (-0.01082, 2.946, 1.15), (-0.01082, 2.907, 0.8759), (-0.01082, 2.907, 0.85), (-0.01082, 2.925, 0.85), (-0.01082, 2.946, 0.8759), (-0.01082, 2.946, 0.85), (-1.25, 2.907, 1.003), (-1.25, 2.925, 1.003), (1.25, 2.907, 1.003), (1.25, 2.925, 1.003), (0.9307, 2.946, 1.003), (-1.25, 2.946, 1.003), (1.25, 2.946, 1.003), (-0.9524, 2.946, 1.003), (-0.4816, 2.946, 1.129), (-0.4816, 2.946, 1.003), (-0.4816, 2.946, 0.8759), (0.46, 2.907, 1.129), (0.46, 2.907, 1.15), (0.46, 2.925, 1.15), (0.46, 2.946, 1.129), (0.46, 2.946, 1.15), (0.46, 2.907, 0.8759), (0.46, 2.907, 0.85), (0.46, 2.925, 0.85), (0.46, 2.946, 0.8759), (0.46, 2.946, 0.85), (0.46, 2.946, 1.003), (-1.25, 2.907, 1.066), (-1.25, 2.925, 1.066), (-1.25, 2.946, 1.066), (1.25, 2.907, 1.066), (1.25, 2.925, 1.066), (0.9307, 2.946, 1.066), (1.25, 2.946, 1.066), (-0.01082, 2.946, 1.066), (-0.9524, 2.946, 1.066), (-0.4816, 2.946, 1.066), (0.46, 2.946, 1.066), (1.25, 2.907, 0.9392), (1.25, 2.925, 0.9392), (0.9307, 2.946, 0.9392), (1.25, 2.946, 0.9392), (-1.25, 2.907, 0.9392), (-1.25, 2.925, 0.9392), (-1.25, 2.946, 0.9392), (-0.01082, 2.946, 0.9392), (-0.9524, 2.946, 0.9392), (-0.4816, 2.946, 0.9392), (0.46, 2.946, 0.9392), (0.2246, 2.907, 0.8759), (0.2246, 2.907, 0.85), (0.2246, 2.925, 0.85), (0.2246, 2.946, 0.8759), (0.2246, 2.946, 0.85), (0.2246, 2.946, 1.003), (0.2246, 2.907, 1.129), (0.2246, 2.907, 1.15), (0.2246, 2.925, 1.15), (0.2246, 2.946, 1.129), (0.2246, 2.946, 1.15), (0.2246, 2.946, 1.066), (0.2246, 2.946, 0.9392), (-0.2462, 2.946, 1.129), (-0.2462, 2.946, 1.003), (-0.2462, 2.946, 0.8759), (-0.2462, 2.946, 1.066), (-0.2462, 2.946, 0.9392), (-0.01082, 4.243, 0.9392), (-0.01082, 4.436, 1.003), (0.2246, 4.243, 1.003), (-0.01082, 4.243, 1.066), (0.2246, 4.243, 1.066), (0.2246, 4.243, 0.9392), (-0.2462, 4.243, 1.003), (-0.2462, 4.243, 1.066), (-0.2462, 4.243, 0.9392)], [], [(17, 14, 6), (10, 9, 6, 7), (12, 14, 4, 5), (16, 15, 3, 10), (15, 13, 2, 3), (0, 1, 19, 18), (4, 11, 23, 20), (12, 16, 10, 7), (3, 2, 9, 10), (17, 9, 2), (0, 11, 17, 13), (5, 8, 16, 12), (1, 0, 13, 15), (8, 1, 15, 16), (7, 6, 14, 12), (11, 4, 14, 17), (13, 17, 2), (9, 17, 6), (23, 18, 24, 29), (20, 23, 29, 26), (5, 4, 20, 21), (1, 8, 22, 19), (8, 5, 21, 22), (11, 0, 18, 23), (28, 29, 24, 25), (27, 26, 29, 28), (18, 19, 25, 24), (19, 22, 28, 25), (21, 20, 26, 27), (22, 21, 27, 28), (66, 60, 84, 87), (93, 32, 59, 94), (52, 39, 75, 81), (43, 41, 55, 54), (34, 32, 36, 38), (95, 61, 85, 97), (54, 52, 81, 82), (123, 44, 41, 120), (30, 35, 39, 37), (120, 41, 43, 121), (43, 54, 82, 77), (47, 45, 67, 66), (131, 45, 47, 132), (39, 35, 69, 75), (63, 65, 86, 73), (110, 49, 51, 111), (51, 49, 56, 57), (53, 52, 54, 55), (44, 46, 57, 56), (35, 30, 48, 50), (109, 31, 49, 110), (41, 37, 53, 55), (37, 39, 52, 53), (31, 44, 56, 49), (57, 46, 78, 83), (94, 59, 61, 95), (63, 62, 64, 65), (58, 60, 66, 67), (36, 40, 64, 62), (47, 66, 87, 79), (34, 38, 72, 68), (38, 36, 62, 63), (45, 33, 58, 67), (32, 34, 61, 59), (40, 42, 65, 64), (75, 77, 82, 81), (78, 70, 74, 83), (69, 68, 72, 75), (75, 72, 76, 137, 103, 122, 77), (125, 70, 78, 126), (76, 72, 73, 86), (91, 69, 80, 92), (71, 79, 87, 84), (117, 71, 84, 118), (121, 43, 77, 122), (132, 47, 79, 134), (111, 51, 74, 113), (65, 42, 76, 86), (61, 34, 68, 85), (35, 50, 80, 69), (38, 63, 73, 72), (51, 57, 83, 74), (154, 145, 96, 138), (50, 90, 92, 80), (151, 91, 92, 152), (30, 88, 89, 48), (48, 89, 90, 50), (68, 96, 97, 85), (143, 94, 95, 144), (144, 95, 97, 146), (142, 93, 94, 143), (124, 101, 104, 126), (136, 99, 103, 137), (133, 102, 104, 134), (123, 100, 101, 124), (135, 98, 99, 136), (131, 100, 98, 135), (138, 159, 168, 160), (140, 108, 72, 139), (159, 157, 108, 140), (128, 129, 107, 105), (153, 130, 119, 147), (33, 114, 115, 58), (60, 116, 118, 84), (58, 115, 116, 60), (70, 112, 113, 74), (133, 71, 117, 141), (150, 111, 113, 152), (145, 117, 118, 146), (148, 109, 110, 149), (149, 110, 111, 150), (151, 112, 130, 153), (75, 106, 129, 128), (112, 70, 125, 130), (44, 123, 124, 46), (46, 124, 126, 78), (99, 121, 122, 103), (102, 125, 126, 104), (98, 120, 121, 99), (100, 123, 120, 98), (156, 159, 140, 107), (107, 140, 139, 105), (45, 131, 135, 40), (40, 135, 136, 42), (71, 133, 134, 79), (42, 136, 137, 76), (156, 158, 167, 166), (101, 132, 134, 104), (100, 131, 132, 101), (119, 141, 154, 147), (89, 149, 150, 90), (88, 148, 149, 89), (96, 145, 146, 97), (90, 150, 152, 92), (147, 154, 165, 162), (114, 142, 143, 115), (116, 144, 146, 118), (115, 143, 144, 116), (112, 151, 152, 113), (141, 117, 145, 154), (127, 153, 164, 163), (106, 155, 158, 129), (138, 96, 157, 159), (129, 158, 156, 107), (161, 167, 163), (163, 164, 161), (166, 167, 161), (164, 162, 161), (159, 156, 166, 168), (154, 138, 160, 165), (153, 147, 162, 164), (158, 127, 163, 167), (141, 119, 102, 133), (102, 119, 130, 125), (153, 127, 91, 151), (127, 158, 155, 91), (166, 161, 168), (161, 160, 168), (160, 161, 165), (165, 161, 162)])
_uv = me_cube_002.uv_layers.new(name='UVMap')
_uv.uv.foreach_set('vector', [0.75, 0.625, 0.875, 0.625, 0.875, 0.75, 0.375, 0.875, 0.625, 0.875, 0.625, 1.0, 0.375, 1.0, 0.375, 0.125, 0.625, 0.125, 0.625, 0.25, 0.375, 0.25, 0.25, 0.625, 0.375, 0.625, 0.375, 0.75, 0.25, 0.75, 0.375, 0.625, 0.625, 0.625, 0.625, 0.75, 0.375, 0.75, 0.625, 0.5, 0.375, 0.5, 0.375, 0.5, 0.625, 0.5, 0.875, 0.5, 0.75, 0.5, 0.75, 0.5, 0.875, 0.5, 0.125, 0.625, 0.25, 0.625, 0.25, 0.75, 0.125, 0.75, 0.375, 0.75, 0.625, 0.75, 0.625, 0.875, 0.375, 0.875, 0.75, 0.625, 0.75, 0.75, 0.625, 0.75, 0.625, 0.5, 0.75, 0.5, 0.75, 0.625, 0.625, 0.625, 0.125, 0.5, 0.25, 0.5, 0.25, 0.625, 0.125, 0.625, 0.375, 0.5, 0.625, 0.5, 0.625, 0.625, 0.375, 0.625, 0.25, 0.5, 0.375, 0.5, 0.375, 0.625, 0.25, 0.625, 0.375, 0.0, 0.625, 0.0, 0.625, 0.125, 0.375, 0.125, 0.75, 0.5, 0.875, 0.5, 0.875, 0.625, 0.75, 0.625, 0.625, 0.625, 0.75, 0.625, 0.625, 0.75, 0.75, 0.75, 0.75, 0.625, 0.875, 0.75, 0.75, 0.5, 0.625, 0.5, 0.625, 0.5, 0.75, 0.5, 0.875, 0.5, 0.75, 0.5, 0.75, 0.5, 0.875, 0.5, 0.375, 0.25, 0.625, 0.25, 0.625, 0.25, 0.375, 0.25, 0.375, 0.5, 0.25, 0.5, 0.25, 0.5, 0.375, 0.5, 0.25, 0.5, 0.125, 0.5, 0.125, 0.5, 0.25, 0.5, 0.75, 0.5, 0.625, 0.5, 0.625, 0.5, 0.75, 0.5, 0.375, 0.375, 0.625, 0.375, 0.625, 0.5, 0.375, 0.5, 0.375, 0.25, 0.625, 0.25, 0.625, 0.375, 0.375, 0.375, 0.625, 0.5, 0.375, 0.5, 0.375, 0.5, 0.625, 0.5, 0.375, 0.5, 0.25, 0.5, 0.25, 0.5, 0.375, 0.5, 0.375, 0.25, 0.625, 0.25, 0.625, 0.25, 0.375, 0.25, 0.25, 0.5, 0.125, 0.5, 0.125, 0.5, 0.25, 0.5, 0.0, 0.0, 0.0, 0.0, 0.0, 0.0, 0.0, 0.0, 0.0, 0.0, 0.0, 0.0, 0.0, 0.0, 0.0, 0.0, 0.0, 0.0, 0.0, 0.0, 0.0, 0.0, 0.0, 0.0, 0.0, 0.0, 0.0, 0.0, 0.0, 0.0, 0.0, 0.0, 0.0, 0.0, 0.0, 0.0, 0.0, 0.0, 0.0, 0.0, 0.0, 0.0, 0.0, 0.0, 0.0, 0.0, 0.0, 0.0, 0.0, 0.0, 0.0, 0.0, 0.0, 0.0, 0.0, 0.0, 0.0, 0.0, 0.0, 0.0, 0.0, 0.0, 0.0, 0.0, 0.0, 0.0, 0.0, 0.0, 0.0, 0.0, 0.0, 0.0, 0.0, 0.0, 0.0, 0.0, 0.0, 0.0, 0.0, 0.0, 0.0, 0.0, 0.0, 0.0, 0.0, 0.0, 0.0, 0.0, 0.0, 0.0, 0.0, 0.0, 0.0, 0.0, 0.0, 0.0, 0.0, 0.0, 0.0, 0.0, 0.0, 0.0, 0.0, 0.0, 0.0, 0.0, 0.0, 0.0, 0.0, 0.0, 0.0, 0.0, 0.0, 0.0, 0.0, 0.0, 0.0, 0.0, 0.0, 0.0, 0.0, 0.0, 0.0, 0.0, 0.0, 0.0, 0.0, 0.0, 0.0, 0.0, 0.0, 0.0, 0.0, 0.0, 0.0, 0.0, 0.0, 0.0, 0.0, 0.0, 0.0, 0.0, 0.0, 0.0, 0.0, 0.0, 0.0, 0.0, 0.0, 0.0, 0.0, 0.0, 0.0, 0.0, 0.0, 0.0, 0.0, 0.0, 0.0, 0.0, 0.0, 0.0, 0.0, 0.0, 0.0, 0.0, 0.0, 0.0, 0.0, 0.0, 0.0, 0.0, 0.0, 0.0, 0.0, 0.0, 0.0, 0.0, 0.0, 0.0, 0.0, 0.0, 0.0, 0.0, 0.0, 0.0, 0.0, 0.0, 0.0, 0.0, 0.0, 0.0, 0.0, 0.0, 0.0, 0.0, 0.0, 0.0, 0.0, 0.0, 0.0, 0.0, 0.0, 0.0, 0.0, 0.0, 0.0, 0.0, 0.0, 0.0, 0.0, 0.0, 0.0, 0.0, 0.0, 0.0, 0.0, 0.0, 0.0, 0.0, 0.0, 0.0, 0.0, 0.0, 0.0, 0.0, 0.0, 0.0, 0.0, 0.0, 0.0, 0.0, 0.0, 0.0, 0.0, 0.0, 0.0, 0.0, 0.0, 0.0, 0.0, 0.0, 0.0, 0.0, 0.0, 0.0, 0.0, 0.0, 0.0, 0.0, 0.0, 0.0, 0.0, 0.0, 0.0, 0.0, 0.0, 0.0, 0.0, 0.0, 0.0, 0.0, 0.0, 0.0, 0.0, 0.0, 0.0, 0.0, 0.0, 0.0, 0.0, 0.0, 0.0, 0.0, 0.0, 0.0, 0.0, 0.0, 0.0, 0.0, 0.0, 0.0, 0.0, 0.0, 0.0, 0.0, 0.0, 0.0, 0.0, 0.0, 0.0, 0.0, 0.0, 0.0, 0.0, 0.0, 0.0, 0.0, 0.0, 0.0, 0.0, 0.0, 0.0, 0.0, 0.0, 0.0, 0.0, 0.0, 0.0, 0.0, 0.0, 0.0, 0.0, 0.0, 0.0, 0.0, 0.0, 0.0, 0.0, 0.0, 0.0, 0.0, 0.0, 0.0, 0.0, 0.0, 0.0, 0.0, 0.0, 0.0, 0.0, 0.0, 0.0, 0.0, 0.0, 0.0, 0.0, 0.0, 0.0, 0.0, 0.0, 0.0, 0.0, 0.0, 0.0, 0.0, 0.0, 0.0, 0.0, 0.0, 0.0, 0.0, 0.0, 0.0, 0.0, 0.0, 0.0, 0.0, 0.0, 0.0, 0.0, 0.0, 0.0, 0.0, 0.0, 0.0, 0.0, 0.0, 0.0, 0.0, 0.0, 0.0, 0.0, 0.0, 0.0, 0.0, 0.0, 0.0, 0.0, 0.0, 0.0, 0.0, 0.0, 0.0, 0.0, 0.0, 0.0, 0.0, 0.0, 0.0, 0.0, 0.0, 0.0, 0.0, 0.0, 0.0, 0.0, 0.0, 0.0, 0.0, 0.0, 0.0, 0.0, 0.0, 0.0, 0.0, 0.0, 0.0, 0.0, 0.0, 0.0, 0.0, 0.0, 0.0, 0.0, 0.0, 0.0, 0.0, 0.0, 0.0, 0.0, 0.0, 0.0, 0.0, 0.0, 0.0, 0.0, 0.0, 0.0, 0.0, 0.0, 0.0, 0.0, 0.0, 0.0, 0.0, 0.0, 0.0, 0.0, 0.0, 0.0, 0.0, 0.0, 0.0, 0.0, 0.0, 0.0, 0.0, 0.0, 0.0, 0.0, 0.0, 0.0, 0.0, 0.0, 0.0, 0.0, 0.0, 0.0, 0.0, 0.0, 0.0, 0.0, 0.0, 0.0, 0.0, 0.0, 0.0, 0.0, 0.0, 0.0, 0.0, 0.0, 0.0, 0.0, 0.0, 0.0, 0.0, 0.0, 0.0, 0.0, 0.0, 0.0, 0.0, 0.0, 0.0, 0.0, 0.0, 0.0, 0.0, 0.0, 0.0, 0.0, 0.0, 0.0, 0.0, 0.0, 0.0, 0.0, 0.0, 0.0, 0.0, 0.0, 0.0, 0.0, 0.0, 0.0, 0.0, 0.0, 0.0, 0.0, 0.0, 0.0, 0.0, 0.0, 0.0, 0.0, 0.0, 0.0, 0.0, 0.0, 0.0, 0.0, 0.0, 0.0, 0.0, 0.0, 0.0, 0.0, 0.0, 0.0, 0.0, 0.0, 0.0, 0.0, 0.0, 0.0, 0.0, 0.0, 0.0, 0.0, 0.0, 0.0, 0.0, 0.0, 0.0, 0.0, 0.0, 0.0, 0.0, 0.0, 0.0, 0.0, 0.0, 0.0, 0.0, 0.0, 0.0, 0.0, 0.0, 0.0, 0.0, 0.0, 0.0, 0.0, 0.0, 0.0, 0.0, 0.0, 0.0, 0.0, 0.0, 0.0, 0.0, 0.0, 0.0, 0.0, 0.0, 0.0, 0.0, 0.0, 0.0, 0.0, 0.0, 0.0, 0.0, 0.0, 0.0, 0.0, 0.0, 0.0, 0.0, 0.0, 0.0, 0.0, 0.0, 0.0, 0.0, 0.0, 0.0, 0.0, 0.0, 0.0, 0.0, 0.0, 0.0, 0.0, 0.0, 0.0, 0.0, 0.0, 0.0, 0.0, 0.0, 0.0, 0.0, 0.0, 0.0, 0.0, 0.0, 0.0, 0.0, 0.0, 0.0, 0.0, 0.0, 0.0, 0.0, 0.0, 0.0, 0.0, 0.0, 0.0, 0.0, 0.0, 0.0, 0.0, 0.0, 0.0, 0.0, 0.0, 0.0, 0.0, 0.0, 0.0, 0.0, 0.0, 0.0, 0.0, 0.0, 0.0, 0.0, 0.0, 0.0, 0.0, 0.0, 0.0, 0.0, 0.0, 0.0, 0.0, 0.0, 0.0, 0.0, 0.0, 0.0, 0.0, 0.0, 0.0, 0.0, 0.0, 0.0, 0.0, 0.0, 0.0, 0.0, 0.0, 0.0, 0.0, 0.0, 0.0, 0.0, 0.0, 0.0, 0.0, 0.0, 0.0, 0.0, 0.0, 0.0, 0.0, 0.0, 0.0, 0.0, 0.0, 0.0, 0.0, 0.0, 0.0, 0.0, 0.0, 0.0, 0.0, 0.0, 0.0, 0.0, 0.0, 0.0, 0.0, 0.0, 0.0, 0.0, 0.0, 0.0, 0.0, 0.0, 0.0, 0.0, 0.0, 0.0, 0.0, 0.0, 0.0, 0.0, 0.0, 0.0, 0.0, 0.0, 0.0, 0.0, 0.0, 0.0, 0.0, 0.0, 0.0, 0.0, 0.0, 0.0, 0.0, 0.0, 0.0, 0.0, 0.0, 0.0, 0.0, 0.0, 0.0, 0.0, 0.0, 0.0, 0.0, 0.0, 0.0, 0.0, 0.0, 0.0, 0.0, 0.0, 0.0, 0.0, 0.0, 0.0, 0.0, 0.0, 0.0, 0.0, 0.0, 0.0, 0.0, 0.0, 0.0, 0.0, 0.0, 0.0, 0.0, 0.0, 0.0, 0.0, 0.0, 0.0, 0.0, 0.0, 0.0, 0.0, 0.0, 0.0, 0.0, 0.0, 0.0, 0.0, 0.0, 0.0, 0.0, 0.0, 0.0, 0.0, 0.0, 0.0, 0.0, 0.0, 0.0, 0.0, 0.0, 0.0, 0.0, 0.0, 0.0, 0.0, 0.0, 0.0, 0.0, 0.0, 0.0, 0.0, 0.0, 0.0, 0.0, 0.0, 0.0, 0.0, 0.0, 0.0, 0.0, 0.0, 0.0, 0.0, 0.0, 0.0, 0.0, 0.0, 0.0, 0.0, 0.0, 0.0, 0.0, 0.0, 0.0, 0.0, 0.0, 0.0, 0.0, 0.0, 0.0, 0.0, 0.0, 0.0, 0.0, 0.0, 0.0, 0.0, 0.0, 0.0, 0.0, 0.0, 0.0, 0.0, 0.0, 0.0, 0.0, 0.0, 0.0, 0.0, 0.0, 0.0, 0.0, 0.0, 0.0, 0.0, 0.0, 0.0, 0.0, 0.0, 0.0, 0.0, 0.0, 0.0, 0.0, 0.0, 0.0, 0.0, 0.0, 0.0, 0.0, 0.0, 0.0, 0.0, 0.0, 0.0, 0.0, 0.0, 0.0, 0.0, 0.0, 0.0, 0.0, 0.0, 0.0, 0.0, 0.0, 0.0, 0.0, 0.0, 0.0, 0.0, 0.0, 0.0, 0.0, 0.0, 0.0, 0.0, 0.0, 0.0, 0.0, 0.0, 0.0, 0.0, 0.0, 0.0, 0.0, 0.0, 0.0, 0.0, 0.0, 0.0, 0.0, 0.0, 0.0, 0.0, 0.0, 0.0, 0.0, 0.0, 0.0, 0.0, 0.0, 0.0, 0.0, 0.0, 0.0, 0.0, 0.0, 0.0, 0.0, 0.0, 0.0, 0.0, 0.0, 0.0, 0.0, 0.0, 0.0, 0.0, 0.0, 0.0, 0.0, 0.0, 0.0, 0.0, 0.0, 0.0, 0.0, 0.0, 0.0, 0.0, 0.0, 0.0, 0.0, 0.0, 0.0, 0.0, 0.0, 0.0, 0.0, 0.0, 0.0, 0.0, 0.0, 0.0, 0.0, 0.0, 0.0, 0.0, 0.0, 0.0, 0.0, 0.0, 0.0, 0.0, 0.0, 0.0, 0.0, 0.0, 0.0, 0.0, 0.0, 0.0, 0.0, 0.0, 0.0, 0.0, 0.0, 0.0, 0.0, 0.0, 0.0, 0.0, 0.0, 0.0, 0.0, 0.0, 0.0, 0.0, 0.0, 0.0, 0.0, 0.0, 0.0, 0.0, 0.0, 0.0, 0.0, 0.0, 0.0, 0.0, 0.0, 0.0, 0.0, 0.0, 0.0, 0.0])
me_cube_002.materials.append(mat_material_002)
me_cube_002.use_remesh_preserve_volume = False
me_cube_002.use_remesh_preserve_attributes = False
me_cube_002.use_mirror_vertex_groups = False
me_cube_002.update()
me_cube_003 = bpy.data.meshes.new('Cube.003')
me_cube_003.from_pydata([(-0.003811, -1.0, -0.5754), (-0.003811, -1.0, 0.1998), (-0.003811, 1.0, -0.5754), (-0.003811, 1.0, 0.1998), (1.0, -1.0, -0.5754), (1.0, -1.0, 0.1998), (1.0, 1.0, -0.5754), (1.0, 1.0, 0.1998), (-3.384, -1.0, -0.4083), (-3.384, 1.0, -0.4083), (-3.384, -1.0, -0.4083), (-3.384, 1.0, -0.4083), (-0.003811, -1.78, -0.5754), (-0.003811, -1.78, 0.1998), (-2.557, -3.682, -0.4083), (0.4926, -0.9776, 0.1812), (0.4926, -1.79, 0.1812), (0.5718, -0.9776, 0.174), (0.5718, -1.79, 0.174), (0.648, -0.9776, 0.1526), (0.648, -1.79, 0.1526), (0.7182, -0.9776, 0.118), (0.7182, -1.79, 0.118), (0.7797, -0.9776, 0.07132), (0.7797, -1.79, 0.07132), (0.8302, -0.9776, 0.0145), (0.8302, -1.79, 0.0145), (0.8678, -0.9776, -0.05034), (0.8678, -1.79, -0.05034), (0.8909, -0.9776, -0.1207), (0.8909, -1.79, -0.1207), (0.8987, -0.9776, -0.1938), (0.8987, -1.79, -0.1938), (0.8909, -0.9776, -0.267), (0.8909, -1.79, -0.267), (0.8678, -0.9776, -0.3373), (0.8678, -1.79, -0.3373), (0.8302, -0.9776, -0.4022), (0.8302, -1.79, -0.4022), (0.7797, -0.9776, -0.459), (0.7797, -1.79, -0.459), (0.7182, -0.9776, -0.5056), (0.7182, -1.79, -0.5056), (0.648, -0.9776, -0.5403), (0.648, -1.79, -0.5403), (0.5718, -0.9776, -0.5616), (0.5718, -1.79, -0.5616), (0.4926, -0.9776, -0.5688), (0.4926, -1.79, -0.5688), (0.4134, -0.9776, -0.5616), (0.4134, -1.79, -0.5616), (0.3372, -0.9776, -0.5403), (0.3372, -1.79, -0.5403), (0.267, -0.9776, -0.5056), (0.267, -1.79, -0.5056), (0.2054, -0.9776, -0.459), (0.2054, -1.79, -0.459), (0.1549, -0.9776, -0.4022), (0.1549, -1.79, -0.4022), (0.1174, -0.9776, -0.3373), (0.1174, -1.79, -0.3373), (0.09427, -0.9776, -0.267), (0.09427, -1.79, -0.267), (0.08647, -0.9776, -0.1938), (0.08647, -1.79, -0.1938), (0.09427, -0.9776, -0.1207), (0.09427, -1.79, -0.1207), (0.1174, -0.9776, -0.05034), (0.1174, -1.79, -0.05034), (0.1549, -0.9776, 0.0145), (0.1549, -1.79, 0.0145), (0.2054, -0.9776, 0.07132), (0.2054, -1.79, 0.07132), (0.267, -0.9776, 0.118), (0.267, -1.79, 0.118), (0.3372, -0.9776, 0.1526), (0.3372, -1.79, 0.1526), (0.4134, -0.9776, 0.174), (0.4134, -1.79, 0.174), (0.5718, -5.256, 0.174), (0.4926, -5.256, 0.1812), (0.648, -5.256, 0.1526), (0.7182, -5.256, 0.118), (0.7797, -5.256, 0.07132), (0.8302, -5.256, 0.0145), (0.8678, -5.256, -0.05034), (0.8909, -5.256, -0.1207), (0.8987, -5.256, -0.1938), (0.8909, -5.256, -0.267), (0.8678, -5.256, -0.3373), (0.8302, -5.256, -0.4022), (0.7797, -5.256, -0.459), (0.7182, -5.256, -0.5056), (0.648, -5.256, -0.5403), (0.5718, -5.256, -0.5616), (0.4926, -5.256, -0.5688), (0.4134, -5.256, -0.5616), (0.3372, -5.256, -0.5403), (0.267, -5.256, -0.5056), (0.2054, -5.256, -0.459), (0.1549, -5.256, -0.4022), (0.1174, -5.256, -0.3373), (0.09427, -5.256, -0.267), (0.08647, -5.256, -0.1938), (0.09427, -5.256, -0.1207), (0.1174, -5.256, -0.05034), (0.1549, -5.256, 0.0145), (0.2054, -5.256, 0.07132), (0.267, -5.256, 0.118), (0.3372, -5.256, 0.1526), (0.4134, -5.256, 0.174), (0.5718, -8.674, 0.174), (0.4926, -8.674, 0.1812), (0.648, -8.674, 0.1526), (0.7182, -8.674, 0.118), (0.7797, -8.674, 0.07132), (0.8302, -8.674, 0.0145), (0.8678, -8.674, -0.05034), (0.8909, -8.674, -0.1207), (0.8987, -8.674, -0.1938), (0.8909, -8.674, -0.267), (0.8678, -8.674, -0.3373), (0.8302, -8.674, -0.4022), (0.7797, -8.674, -0.459), (0.7182, -8.674, -0.5056), (0.648, -8.674, -0.5403), (0.5718, -8.674, -0.5616), (0.4926, -8.674, -0.5688), (0.4134, -8.674, -0.5616), (0.3372, -8.674, -0.5403), (0.267, -8.674, -0.5056), (0.2054, -8.674, -0.459), (0.1549, -8.674, -0.4022), (0.1174, -8.674, -0.3373), (0.09427, -8.674, -0.267), (0.08647, -8.674, -0.1938), (0.09427, -8.674, -0.1207), (0.1174, -8.674, -0.05034), (0.1549, -8.674, 0.0145), (0.2054, -8.674, 0.07132), (0.267, -8.674, 0.118), (0.3372, -8.674, 0.1526), (0.4134, -8.674, 0.174), (0.5718, -11.45, 0.174), (0.4926, -11.45, 0.1812), (0.648, -11.45, 0.1526), (0.7182, -11.45, 0.118), (0.7797, -11.45, 0.07132), (0.8302, -11.45, 0.0145), (0.8678, -11.45, -0.05034), (0.8909, -11.45, -0.1207), (0.8987, -11.45, -0.1938), (0.8909, -11.45, -0.267), (0.8678, -11.45, -0.3373), (0.8302, -11.45, -0.4022), (0.7797, -11.45, -0.459), (0.7182, -11.45, -0.5056), (0.648, -11.45, -0.5403), (0.5718, -11.45, -0.5616), (0.4926, -11.45, -0.5688), (0.4134, -11.45, -0.5616), (0.3372, -11.45, -0.5403), (0.267, -11.45, -0.5056), (0.2054, -11.45, -0.459), (0.1549, -11.45, -0.4022), (0.1174, -11.45, -0.3373), (0.09427, -11.45, -0.267), (0.08647, -11.45, -0.1938), (0.09427, -11.45, -0.1207), (0.1174, -11.45, -0.05034), (0.1549, -11.45, 0.0145), (0.2054, -11.45, 0.07132), (0.267, -11.45, 0.118), (0.3372, -11.45, 0.1526), (0.4134, -11.45, 0.174), (0.5718, -11.45, 0.174), (0.4926, -11.45, 0.1812), (0.648, -11.45, 0.1526), (0.7182, -11.45, 0.118), (0.7797, -11.45, 0.07132), (0.8302, -11.45, 0.0145), (0.8678, -11.45, -0.05034), (0.8909, -11.45, -0.1207), (0.8987, -11.45, -0.1938), (0.8909, -11.45, -0.267), (0.8678, -11.45, -0.3373), (0.8302, -11.45, -0.4022), (0.7797, -11.45, -0.459), (0.7182, -11.45, -0.5056), (0.648, -11.45, -0.5403), (0.5718, -11.45, -0.5616), (0.4926, -11.45, -0.5688), (0.4134, -11.45, -0.5616), (0.3372, -11.45, -0.5403), (0.267, -11.45, -0.5056), (0.2054, -11.45, -0.459), (0.1549, -11.45, -0.4022), (0.1174, -11.45, -0.3373), (0.09427, -11.45, -0.267), (0.08647, -11.45, -0.1938), (0.09427, -11.45, -0.1207), (0.1174, -11.45, -0.05034), (0.1549, -11.45, 0.0145), (0.2054, -11.45, 0.07132), (0.267, -11.45, 0.118), (0.3372, -11.45, 0.1526), (0.4134, -11.45, 0.174), (0.5718, -13.97, 0.174), (0.4926, -13.97, 0.1812), (0.648, -13.97, 0.1526), (0.7182, -13.97, 0.118), (0.7797, -13.97, 0.07132), (0.8302, -13.97, 0.0145), (0.8678, -13.97, -0.05034), (0.8909, -13.97, -0.1207), (0.8987, -13.97, -0.1938), (0.8909, -13.97, -0.267), (0.8678, -13.97, -0.3373), (0.8302, -13.97, -0.4022), (0.7797, -13.97, -0.459), (0.7182, -13.97, -0.5056), (0.648, -13.97, -0.5403), (0.5718, -13.97, -0.5616), (0.4926, -13.97, -0.5688), (0.4134, -13.97, -0.5616), (0.3372, -13.97, -0.5403), (0.267, -13.97, -0.5056), (0.2054, -13.97, -0.459), (0.1549, -13.97, -0.4022), (0.1174, -13.97, -0.3373), (0.09427, -13.97, -0.267), (0.08647, -13.97, -0.1938), (0.09427, -13.97, -0.1207), (0.1174, -13.97, -0.05034), (0.1549, -13.97, 0.0145), (0.2054, -13.97, 0.07132), (0.267, -13.97, 0.118), (0.3372, -13.97, 0.1526), (0.4134, -13.97, 0.174)], [], [(8, 1, 3, 9), (2, 6, 4, 0), (7, 3, 1, 5), (0, 8, 9, 2), (4, 6, 7, 5), (0, 4, 5, 1), (6, 2, 3, 7), (3, 2, 0, 1), (9, 3, 2), (0, 1, 13, 12), (9, 8, 10, 11), (14, 12, 13), (8, 0, 12, 14), (1, 8, 14, 13), (15, 16, 18, 17), (17, 18, 20, 19), (19, 20, 22, 21), (21, 22, 24, 23), (23, 24, 26, 25), (25, 26, 28, 27), (27, 28, 30, 29), (29, 30, 32, 31), (31, 32, 34, 33), (33, 34, 36, 35), (35, 36, 38, 37), (37, 38, 40, 39), (39, 40, 42, 41), (41, 42, 44, 43), (43, 44, 46, 45), (45, 46, 48, 47), (47, 48, 50, 49), (49, 50, 52, 51), (51, 52, 54, 53), (53, 54, 56, 55), (55, 56, 58, 57), (57, 58, 60, 59), (59, 60, 62, 61), (61, 62, 64, 63), (63, 64, 66, 65), (65, 66, 68, 67), (67, 68, 70, 69), (69, 70, 72, 71), (71, 72, 74, 73), (73, 74, 76, 75), (22, 20, 81, 82), (75, 76, 78, 77), (77, 78, 16, 15), (15, 17, 19, 21, 23, 25, 27, 29, 31, 33, 35, 37, 39, 41, 43, 45, 47, 49, 51, 53, 55, 57, 59, 61, 63, 65, 67, 69, 71, 73, 75, 77), (99, 98, 130, 131), (40, 38, 90, 91), (58, 56, 99, 100), (76, 74, 108, 109), (32, 30, 86, 87), (50, 48, 95, 96), (68, 66, 104, 105), (24, 22, 82, 83), (42, 40, 91, 92), (60, 58, 100, 101), (78, 76, 109, 110), (34, 32, 87, 88), (52, 50, 96, 97), (70, 68, 105, 106), (26, 24, 83, 84), (44, 42, 92, 93), (62, 60, 101, 102), (18, 16, 80, 79), (16, 78, 110, 80), (36, 34, 88, 89), (54, 52, 97, 98), (72, 70, 106, 107), (28, 26, 84, 85), (46, 44, 93, 94), (64, 62, 102, 103), (20, 18, 79, 81), (38, 36, 89, 90), (56, 54, 98, 99), (74, 72, 107, 108), (30, 28, 85, 86), (48, 46, 94, 95), (66, 64, 103, 104), (120, 119, 151, 152), (86, 85, 117, 118), (100, 99, 131, 132), (87, 86, 118, 119), (101, 100, 132, 133), (88, 87, 119, 120), (102, 101, 133, 134), (89, 88, 120, 121), (103, 102, 134, 135), (90, 89, 121, 122), (104, 103, 135, 136), (91, 90, 122, 123), (105, 104, 136, 137), (92, 91, 123, 124), (106, 105, 137, 138), (93, 92, 124, 125), (79, 80, 112, 111), (107, 106, 138, 139), (94, 93, 125, 126), (81, 79, 111, 113), (108, 107, 139, 140), (95, 94, 126, 127), (82, 81, 113, 114), (109, 108, 140, 141), (96, 95, 127, 128), (83, 82, 114, 115), (110, 109, 141, 142), (97, 96, 128, 129), (84, 83, 115, 116), (80, 110, 142, 112), (98, 97, 129, 130), (85, 84, 116, 117), (134, 133, 165, 166), (121, 120, 152, 153), (135, 134, 166, 167), (122, 121, 153, 154), (136, 135, 167, 168), (123, 122, 154, 155), (137, 136, 168, 169), (124, 123, 155, 156), (138, 137, 169, 170), (125, 124, 156, 157), (111, 112, 144, 143), (139, 138, 170, 171), (126, 125, 157, 158), (113, 111, 143, 145), (140, 139, 171, 172), (127, 126, 158, 159), (114, 113, 145, 146), (141, 140, 172, 173), (128, 127, 159, 160), (115, 114, 146, 147), (142, 141, 173, 174), (129, 128, 160, 161), (116, 115, 147, 148), (112, 142, 174, 144), (130, 129, 161, 162), (117, 116, 148, 149), (131, 130, 162, 163), (118, 117, 149, 150), (132, 131, 163, 164), (119, 118, 150, 151), (133, 132, 164, 165), (153, 152, 184, 185), (166, 165, 197, 198), (152, 151, 183, 184), (165, 164, 196, 197), (151, 150, 182, 183), (164, 163, 195, 196), (150, 149, 181, 182), (163, 162, 194, 195), (149, 148, 180, 181), (162, 161, 193, 194), (144, 174, 206, 176), (148, 147, 179, 180), (161, 160, 192, 193), (174, 173, 205, 206), (147, 146, 178, 179), (160, 159, 191, 192), (173, 172, 204, 205), (146, 145, 177, 178), (159, 158, 190, 191), (172, 171, 203, 204), (145, 143, 175, 177), (158, 157, 189, 190), (171, 170, 202, 203), (143, 144, 176, 175), (157, 156, 188, 189), (170, 169, 201, 202), (156, 155, 187, 188), (169, 168, 200, 201), (155, 154, 186, 187), (168, 167, 199, 200), (154, 153, 185, 186), (167, 166, 198, 199), (199, 198, 230, 231), (207, 208, 238, 237, 236, 235, 234, 233, 232, 231, 230, 229, 228, 227, 226, 225, 224, 223, 222, 221, 220, 219, 218, 217, 216, 215, 214, 213, 212, 211, 210, 209), (186, 185, 217, 218), (200, 199, 231, 232), (187, 186, 218, 219), (201, 200, 232, 233), (188, 187, 219, 220), (202, 201, 233, 234), (189, 188, 220, 221), (175, 176, 208, 207), (203, 202, 234, 235), (190, 189, 221, 222), (177, 175, 207, 209), (204, 203, 235, 236), (191, 190, 222, 223), (178, 177, 209, 210), (205, 204, 236, 237), (192, 191, 223, 224), (179, 178, 210, 211), (206, 205, 237, 238), (193, 192, 224, 225), (180, 179, 211, 212), (176, 206, 238, 208), (194, 193, 225, 226), (181, 180, 212, 213), (195, 194, 226, 227), (182, 181, 213, 214), (196, 195, 227, 228), (183, 182, 214, 215), (197, 196, 228, 229), (184, 183, 215, 216), (198, 197, 229, 230), (185, 184, 216, 217)])
_uv = me_cube_003.uv_layers.new(name='UVMap')
_uv.uv.foreach_set('vector', [0.5, 0.0, 0.625, 0.0, 0.625, 0.25, 0.5, 0.25, 0.125, 0.5, 0.375, 0.5, 0.375, 0.75, 0.125, 0.75, 0.625, 0.5, 0.875, 0.5, 0.875, 0.75, 0.625, 0.75, 0.375, 0.0, 0.5, 0.0, 0.5, 0.25, 0.375, 0.25, 0.375, 0.75, 0.375, 0.5, 0.625, 0.5, 0.625, 0.75, 0.125, 0.75, 0.375, 0.75, 0.625, 0.75, 0.875, 0.75, 0.375, 0.5, 0.125, 0.5, 0.875, 0.5, 0.625, 0.5, 0.0, 0.0, 0.0, 0.0, 0.0, 0.0, 0.0, 0.0, 0.0, 0.0, 0.0, 0.0, 0.0, 0.0, 0.0, 0.0, 0.0, 0.0, 0.0, 0.0, 0.0, 0.0, 0.5, 0.25, 0.5, 0.0, 0.5, 0.0, 0.5, 0.25, 0.0, 0.0, 0.0, 0.0, 0.0, 0.0, 0.5, 0.0, 0.375, 0.0, 0.375, 0.0, 0.5, 0.0, 0.625, 0.0, 0.5, 0.0, 0.5, 0.0, 0.625, 0.0, 1.0, 0.5, 1.0, 1.0, 0.9688, 1.0, 0.9688, 0.5, 0.9688, 0.5, 0.9688, 1.0, 0.9375, 1.0, 0.9375, 0.5, 0.9375, 0.5, 0.9375, 1.0, 0.9062, 1.0, 0.9062, 0.5, 0.9062, 0.5, 0.9062, 1.0, 0.875, 1.0, 0.875, 0.5, 0.875, 0.5, 0.875, 1.0, 0.8438, 1.0, 0.8438, 0.5, 0.8438, 0.5, 0.8438, 1.0, 0.8125, 1.0, 0.8125, 0.5, 0.8125, 0.5, 0.8125, 1.0, 0.7812, 1.0, 0.7812, 0.5, 0.7812, 0.5, 0.7812, 1.0, 0.75, 1.0, 0.75, 0.5, 0.75, 0.5, 0.75, 1.0, 0.7188, 1.0, 0.7188, 0.5, 0.7188, 0.5, 0.7188, 1.0, 0.6875, 1.0, 0.6875, 0.5, 0.6875, 0.5, 0.6875, 1.0, 0.6562, 1.0, 0.6562, 0.5, 0.6562, 0.5, 0.6562, 1.0, 0.625, 1.0, 0.625, 0.5, 0.625, 0.5, 0.625, 1.0, 0.5938, 1.0, 0.5938, 0.5, 0.5938, 0.5, 0.5938, 1.0, 0.5625, 1.0, 0.5625, 0.5, 0.5625, 0.5, 0.5625, 1.0, 0.5312, 1.0, 0.5312, 0.5, 0.5312, 0.5, 0.5312, 1.0, 0.5, 1.0, 0.5, 0.5, 0.5, 0.5, 0.5, 1.0, 0.4688, 1.0, 0.4688, 0.5, 0.4688, 0.5, 0.4688, 1.0, 0.4375, 1.0, 0.4375, 0.5, 0.4375, 0.5, 0.4375, 1.0, 0.4062, 1.0, 0.4062, 0.5, 0.4062, 0.5, 0.4062, 1.0, 0.375, 1.0, 0.375, 0.5, 0.375, 0.5, 0.375, 1.0, 0.3438, 1.0, 0.3438, 0.5, 0.3438, 0.5, 0.3438, 1.0, 0.3125, 1.0, 0.3125, 0.5, 0.3125, 0.5, 0.3125, 1.0, 0.2812, 1.0, 0.2812, 0.5, 0.2812, 0.5, 0.2812, 1.0, 0.25, 1.0, 0.25, 0.5, 0.25, 0.5, 0.25, 1.0, 0.2188, 1.0, 0.2188, 0.5, 0.2188, 0.5, 0.2188, 1.0, 0.1875, 1.0, 0.1875, 0.5, 0.1875, 0.5, 0.1875, 1.0, 0.1562, 1.0, 0.1562, 0.5, 0.1562, 0.5, 0.1562, 1.0, 0.125, 1.0, 0.125, 0.5, 0.125, 0.5, 0.125, 1.0, 0.09375, 1.0, 0.09375, 0.5, 0.09375, 0.5, 0.09375, 1.0, 0.0625, 1.0, 0.0625, 0.5, 0.9062, 1.0, 0.9375, 1.0, 0.9375, 1.0, 0.9062, 1.0, 0.0625, 0.5, 0.0625, 1.0, 0.03125, 1.0, 0.03125, 0.5, 0.03125, 0.5, 0.03125, 1.0, 0.0, 1.0, 0.0, 0.5, 0.75, 0.49, 0.7968, 0.4854, 0.8418, 0.4717, 0.8833, 0.4496, 0.9197, 0.4197, 0.9496, 0.3833, 0.9717, 0.3418, 0.9854, 0.2968, 0.99, 0.25, 0.9854, 0.2032, 0.9717, 0.1582, 0.9496, 0.1167, 0.9197, 0.08029, 0.8833, 0.05045, 0.8418, 0.02827, 0.7968, 0.01461, 0.75, 0.01, 0.7032, 0.01461, 0.6582, 0.02827, 0.6167, 0.05045, 0.5803, 0.08029, 0.5504, 0.1167, 0.5283, 0.1582, 0.5146, 0.2032, 0.51, 0.25, 0.5146, 0.2968, 0.5283, 0.3418, 0.5504, 0.3833, 0.5803, 0.4197, 0.6167, 0.4496, 0.6582, 0.4717, 0.7032, 0.4854, 0.375, 1.0, 0.4062, 1.0, 0.4062, 1.0, 0.375, 1.0, 0.625, 1.0, 0.6562, 1.0, 0.6562, 1.0, 0.625, 1.0, 0.3438, 1.0, 0.375, 1.0, 0.375, 1.0, 0.3438, 1.0, 0.0625, 1.0, 0.09375, 1.0, 0.09375, 1.0, 0.0625, 1.0, 0.75, 1.0, 0.7812, 1.0, 0.7812, 1.0, 0.75, 1.0, 0.4688, 1.0, 0.5, 1.0, 0.5, 1.0, 0.4688, 1.0, 0.1875, 1.0, 0.2188, 1.0, 0.2188, 1.0, 0.1875, 1.0, 0.875, 1.0, 0.9062, 1.0, 0.9062, 1.0, 0.875, 1.0, 0.5938, 1.0, 0.625, 1.0, 0.625, 1.0, 0.5938, 1.0, 0.3125, 1.0, 0.3438, 1.0, 0.3438, 1.0, 0.3125, 1.0, 0.03125, 1.0, 0.0625, 1.0, 0.0625, 1.0, 0.03125, 1.0, 0.7188, 1.0, 0.75, 1.0, 0.75, 1.0, 0.7188, 1.0, 0.4375, 1.0, 0.4688, 1.0, 0.4688, 1.0, 0.4375, 1.0, 0.1562, 1.0, 0.1875, 1.0, 0.1875, 1.0, 0.1562, 1.0, 0.8438, 1.0, 0.875, 1.0, 0.875, 1.0, 0.8438, 1.0, 0.5625, 1.0, 0.5938, 1.0, 0.5938, 1.0, 0.5625, 1.0, 0.2812, 1.0, 0.3125, 1.0, 0.3125, 1.0, 0.2812, 1.0, 0.9688, 1.0, 1.0, 1.0, 1.0, 1.0, 0.9688, 1.0, 0.0, 1.0, 0.03125, 1.0, 0.03125, 1.0, 0.0, 1.0, 0.6875, 1.0, 0.7188, 1.0, 0.7188, 1.0, 0.6875, 1.0, 0.4062, 1.0, 0.4375, 1.0, 0.4375, 1.0, 0.4062, 1.0, 0.125, 1.0, 0.1562, 1.0, 0.1562, 1.0, 0.125, 1.0, 0.8125, 1.0, 0.8438, 1.0, 0.8438, 1.0, 0.8125, 1.0, 0.5312, 1.0, 0.5625, 1.0, 0.5625, 1.0, 0.5312, 1.0, 0.25, 1.0, 0.2812, 1.0, 0.2812, 1.0, 0.25, 1.0, 0.9375, 1.0, 0.9688, 1.0, 0.9688, 1.0, 0.9375, 1.0, 0.6562, 1.0, 0.6875, 1.0, 0.6875, 1.0, 0.6562, 1.0, 0.375, 1.0, 0.4062, 1.0, 0.4062, 1.0, 0.375, 1.0, 0.09375, 1.0, 0.125, 1.0, 0.125, 1.0, 0.09375, 1.0, 0.7812, 1.0, 0.8125, 1.0, 0.8125, 1.0, 0.7812, 1.0, 0.5, 1.0, 0.5312, 1.0, 0.5312, 1.0, 0.5, 1.0, 0.2188, 1.0, 0.25, 1.0, 0.25, 1.0, 0.2188, 1.0, 0.7188, 1.0, 0.75, 1.0, 0.75, 1.0, 0.7188, 1.0, 0.7812, 1.0, 0.8125, 1.0, 0.8125, 1.0, 0.7812, 1.0, 0.3438, 1.0, 0.375, 1.0, 0.375, 1.0, 0.3438, 1.0, 0.75, 1.0, 0.7812, 1.0, 0.7812, 1.0, 0.75, 1.0, 0.3125, 1.0, 0.3438, 1.0, 0.3438, 1.0, 0.3125, 1.0, 0.7188, 1.0, 0.75, 1.0, 0.75, 1.0, 0.7188, 1.0, 0.2812, 1.0, 0.3125, 1.0, 0.3125, 1.0, 0.2812, 1.0, 0.6875, 1.0, 0.7188, 1.0, 0.7188, 1.0, 0.6875, 1.0, 0.25, 1.0, 0.2812, 1.0, 0.2812, 1.0, 0.25, 1.0, 0.6562, 1.0, 0.6875, 1.0, 0.6875, 1.0, 0.6562, 1.0, 0.2188, 1.0, 0.25, 1.0, 0.25, 1.0, 0.2188, 1.0, 0.625, 1.0, 0.6562, 1.0, 0.6562, 1.0, 0.625, 1.0, 0.1875, 1.0, 0.2188, 1.0, 0.2188, 1.0, 0.1875, 1.0, 0.5938, 1.0, 0.625, 1.0, 0.625, 1.0, 0.5938, 1.0, 0.1562, 1.0, 0.1875, 1.0, 0.1875, 1.0, 0.1562, 1.0, 0.5625, 1.0, 0.5938, 1.0, 0.5938, 1.0, 0.5625, 1.0, 0.9688, 1.0, 1.0, 1.0, 1.0, 1.0, 0.9688, 1.0, 0.125, 1.0, 0.1562, 1.0, 0.1562, 1.0, 0.125, 1.0, 0.5312, 1.0, 0.5625, 1.0, 0.5625, 1.0, 0.5312, 1.0, 0.9375, 1.0, 0.9688, 1.0, 0.9688, 1.0, 0.9375, 1.0, 0.09375, 1.0, 0.125, 1.0, 0.125, 1.0, 0.09375, 1.0, 0.5, 1.0, 0.5312, 1.0, 0.5312, 1.0, 0.5, 1.0, 0.9062, 1.0, 0.9375, 1.0, 0.9375, 1.0, 0.9062, 1.0, 0.0625, 1.0, 0.09375, 1.0, 0.09375, 1.0, 0.0625, 1.0, 0.4688, 1.0, 0.5, 1.0, 0.5, 1.0, 0.4688, 1.0, 0.875, 1.0, 0.9062, 1.0, 0.9062, 1.0, 0.875, 1.0, 0.03125, 1.0, 0.0625, 1.0, 0.0625, 1.0, 0.03125, 1.0, 0.4375, 1.0, 0.4688, 1.0, 0.4688, 1.0, 0.4375, 1.0, 0.8438, 1.0, 0.875, 1.0, 0.875, 1.0, 0.8438, 1.0, 0.0, 1.0, 0.03125, 1.0, 0.03125, 1.0, 0.0, 1.0, 0.4062, 1.0, 0.4375, 1.0, 0.4375, 1.0, 0.4062, 1.0, 0.8125, 1.0, 0.8438, 1.0, 0.8438, 1.0, 0.8125, 1.0, 0.2812, 1.0, 0.3125, 1.0, 0.3125, 1.0, 0.2812, 1.0, 0.6875, 1.0, 0.7188, 1.0, 0.7188, 1.0, 0.6875, 1.0, 0.25, 1.0, 0.2812, 1.0, 0.2812, 1.0, 0.25, 1.0, 0.6562, 1.0, 0.6875, 1.0, 0.6875, 1.0, 0.6562, 1.0, 0.2188, 1.0, 0.25, 1.0, 0.25, 1.0, 0.2188, 1.0, 0.625, 1.0, 0.6562, 1.0, 0.6562, 1.0, 0.625, 1.0, 0.1875, 1.0, 0.2188, 1.0, 0.2188, 1.0, 0.1875, 1.0, 0.5938, 1.0, 0.625, 1.0, 0.625, 1.0, 0.5938, 1.0, 0.1562, 1.0, 0.1875, 1.0, 0.1875, 1.0, 0.1562, 1.0, 0.5625, 1.0, 0.5938, 1.0, 0.5938, 1.0, 0.5625, 1.0, 0.9688, 1.0, 1.0, 1.0, 1.0, 1.0, 0.9688, 1.0, 0.125, 1.0, 0.1562, 1.0, 0.1562, 1.0, 0.125, 1.0, 0.5312, 1.0, 0.5625, 1.0, 0.5625, 1.0, 0.5312, 1.0, 0.9375, 1.0, 0.9688, 1.0, 0.9688, 1.0, 0.9375, 1.0, 0.09375, 1.0, 0.125, 1.0, 0.125, 1.0, 0.09375, 1.0, 0.5, 1.0, 0.5312, 1.0, 0.5312, 1.0, 0.5, 1.0, 0.9062, 1.0, 0.9375, 1.0, 0.9375, 1.0, 0.9062, 1.0, 0.0625, 1.0, 0.09375, 1.0, 0.09375, 1.0, 0.0625, 1.0, 0.4688, 1.0, 0.5, 1.0, 0.5, 1.0, 0.4688, 1.0, 0.875, 1.0, 0.9062, 1.0, 0.9062, 1.0, 0.875, 1.0, 0.03125, 1.0, 0.0625, 1.0, 0.0625, 1.0, 0.03125, 1.0, 0.4375, 1.0, 0.4688, 1.0, 0.4688, 1.0, 0.4375, 1.0, 0.8438, 1.0, 0.875, 1.0, 0.875, 1.0, 0.8438, 1.0, 0.0, 1.0, 0.03125, 1.0, 0.03125, 1.0, 0.0, 1.0, 0.4062, 1.0, 0.4375, 1.0, 0.4375, 1.0, 0.4062, 1.0, 0.8125, 1.0, 0.8438, 1.0, 0.8438, 1.0, 0.8125, 1.0, 0.375, 1.0, 0.4062, 1.0, 0.4062, 1.0, 0.375, 1.0, 0.7812, 1.0, 0.8125, 1.0, 0.8125, 1.0, 0.7812, 1.0, 0.3438, 1.0, 0.375, 1.0, 0.375, 1.0, 0.3438, 1.0, 0.75, 1.0, 0.7812, 1.0, 0.7812, 1.0, 0.75, 1.0, 0.3125, 1.0, 0.3438, 1.0, 0.3438, 1.0, 0.3125, 1.0, 0.6875, 1.0, 0.7188, 1.0, 0.7188, 1.0, 0.6875, 1.0, 0.2812, 1.0, 0.3125, 1.0, 0.3125, 1.0, 0.2812, 1.0, 0.7188, 1.0, 0.75, 1.0, 0.75, 1.0, 0.7188, 1.0, 0.3125, 1.0, 0.3438, 1.0, 0.3438, 1.0, 0.3125, 1.0, 0.75, 1.0, 0.7812, 1.0, 0.7812, 1.0, 0.75, 1.0, 0.3438, 1.0, 0.375, 1.0, 0.375, 1.0, 0.3438, 1.0, 0.7812, 1.0, 0.8125, 1.0, 0.8125, 1.0, 0.7812, 1.0, 0.375, 1.0, 0.4062, 1.0, 0.4062, 1.0, 0.375, 1.0, 0.8125, 1.0, 0.8438, 1.0, 0.8438, 1.0, 0.8125, 1.0, 0.4062, 1.0, 0.4375, 1.0, 0.4375, 1.0, 0.4062, 1.0, 0.0, 1.0, 0.03125, 1.0, 0.03125, 1.0, 0.0, 1.0, 0.8438, 1.0, 0.875, 1.0, 0.875, 1.0, 0.8438, 1.0, 0.4375, 1.0, 0.4688, 1.0, 0.4688, 1.0, 0.4375, 1.0, 0.03125, 1.0, 0.0625, 1.0, 0.0625, 1.0, 0.03125, 1.0, 0.875, 1.0, 0.9062, 1.0, 0.9062, 1.0, 0.875, 1.0, 0.4688, 1.0, 0.5, 1.0, 0.5, 1.0, 0.4688, 1.0, 0.0625, 1.0, 0.09375, 1.0, 0.09375, 1.0, 0.0625, 1.0, 0.9062, 1.0, 0.9375, 1.0, 0.9375, 1.0, 0.9062, 1.0, 0.5, 1.0, 0.5312, 1.0, 0.5312, 1.0, 0.5, 1.0, 0.09375, 1.0, 0.125, 1.0, 0.125, 1.0, 0.09375, 1.0, 0.9375, 1.0, 0.9688, 1.0, 0.9688, 1.0, 0.9375, 1.0, 0.5312, 1.0, 0.5625, 1.0, 0.5625, 1.0, 0.5312, 1.0, 0.125, 1.0, 0.1562, 1.0, 0.1562, 1.0, 0.125, 1.0, 0.9688, 1.0, 1.0, 1.0, 1.0, 1.0, 0.9688, 1.0, 0.5625, 1.0, 0.5938, 1.0, 0.5938, 1.0, 0.5625, 1.0, 0.1562, 1.0, 0.1875, 1.0, 0.1875, 1.0, 0.1562, 1.0, 0.5938, 1.0, 0.625, 1.0, 0.625, 1.0, 0.5938, 1.0, 0.1875, 1.0, 0.2188, 1.0, 0.2188, 1.0, 0.1875, 1.0, 0.625, 1.0, 0.6562, 1.0, 0.6562, 1.0, 0.625, 1.0, 0.2188, 1.0, 0.25, 1.0, 0.25, 1.0, 0.2188, 1.0, 0.6562, 1.0, 0.6875, 1.0, 0.6875, 1.0, 0.6562, 1.0, 0.25, 1.0, 0.2812, 1.0, 0.2812, 1.0, 0.25, 1.0, 0.25, 1.0, 0.2812, 1.0, 0.2812, 1.0, 0.25, 1.0, 0.2968, 0.4854, 0.25, 0.49, 0.2032, 0.4854, 0.1582, 0.4717, 0.1167, 0.4496, 0.08029, 0.4197, 0.05045, 0.3833, 0.02827, 0.3418, 0.01461, 0.2968, 0.01, 0.25, 0.01461, 0.2032, 0.02827, 0.1582, 0.05045, 0.1167, 0.08029, 0.08029, 0.1167, 0.05045, 0.1582, 0.02827, 0.2032, 0.01461, 0.25, 0.01, 0.2968, 0.01461, 0.3418, 0.02827, 0.3833, 0.05045, 0.4197, 0.08029, 0.4496, 0.1167, 0.4717, 0.1582, 0.4854, 0.2032, 0.49, 0.25, 0.4854, 0.2968, 0.4717, 0.3418, 0.4496, 0.3833, 0.4197, 0.4197, 0.3833, 0.4496, 0.3418, 0.4717, 0.6562, 1.0, 0.6875, 1.0, 0.6875, 1.0, 0.6562, 1.0, 0.2188, 1.0, 0.25, 1.0, 0.25, 1.0, 0.2188, 1.0, 0.625, 1.0, 0.6562, 1.0, 0.6562, 1.0, 0.625, 1.0, 0.1875, 1.0, 0.2188, 1.0, 0.2188, 1.0, 0.1875, 1.0, 0.5938, 1.0, 0.625, 1.0, 0.625, 1.0, 0.5938, 1.0, 0.1562, 1.0, 0.1875, 1.0, 0.1875, 1.0, 0.1562, 1.0, 0.5625, 1.0, 0.5938, 1.0, 0.5938, 1.0, 0.5625, 1.0, 0.9688, 1.0, 1.0, 1.0, 1.0, 1.0, 0.9688, 1.0, 0.125, 1.0, 0.1562, 1.0, 0.1562, 1.0, 0.125, 1.0, 0.5312, 1.0, 0.5625, 1.0, 0.5625, 1.0, 0.5312, 1.0, 0.9375, 1.0, 0.9688, 1.0, 0.9688, 1.0, 0.9375, 1.0, 0.09375, 1.0, 0.125, 1.0, 0.125, 1.0, 0.09375, 1.0, 0.5, 1.0, 0.5312, 1.0, 0.5312, 1.0, 0.5, 1.0, 0.9062, 1.0, 0.9375, 1.0, 0.9375, 1.0, 0.9062, 1.0, 0.0625, 1.0, 0.09375, 1.0, 0.09375, 1.0, 0.0625, 1.0, 0.4688, 1.0, 0.5, 1.0, 0.5, 1.0, 0.4688, 1.0, 0.875, 1.0, 0.9062, 1.0, 0.9062, 1.0, 0.875, 1.0, 0.03125, 1.0, 0.0625, 1.0, 0.0625, 1.0, 0.03125, 1.0, 0.4375, 1.0, 0.4688, 1.0, 0.4688, 1.0, 0.4375, 1.0, 0.8438, 1.0, 0.875, 1.0, 0.875, 1.0, 0.8438, 1.0, 0.0, 1.0, 0.03125, 1.0, 0.03125, 1.0, 0.0, 1.0, 0.4062, 1.0, 0.4375, 1.0, 0.4375, 1.0, 0.4062, 1.0, 0.8125, 1.0, 0.8438, 1.0, 0.8438, 1.0, 0.8125, 1.0, 0.375, 1.0, 0.4062, 1.0, 0.4062, 1.0, 0.375, 1.0, 0.7812, 1.0, 0.8125, 1.0, 0.8125, 1.0, 0.7812, 1.0, 0.3438, 1.0, 0.375, 1.0, 0.375, 1.0, 0.3438, 1.0, 0.75, 1.0, 0.7812, 1.0, 0.7812, 1.0, 0.75, 1.0, 0.3125, 1.0, 0.3438, 1.0, 0.3438, 1.0, 0.3125, 1.0, 0.7188, 1.0, 0.75, 1.0, 0.75, 1.0, 0.7188, 1.0, 0.2812, 1.0, 0.3125, 1.0, 0.3125, 1.0, 0.2812, 1.0, 0.6875, 1.0, 0.7188, 1.0, 0.7188, 1.0, 0.6875, 1.0])
me_cube_003.use_remesh_fix_poles = True
me_cube_003.use_remesh_preserve_attributes = False
me_cube_003.update()
me_cube_004 = bpy.data.meshes.new('Cube.004')
me_cube_004.from_pydata([(-0.9329, -1.448, -0.01049), (-0.9329, -1.448, -0.003053), (-0.9329, 1.0, -0.01049), (-0.9329, 1.0, -0.003053), (-1.113, -1.448, 0.0), (-1.113, 1.0, 0.0), (-0.8466, 1.0, -0.01049), (-0.8466, 1.0, -0.003053), (-0.8466, -1.448, -0.01049), (-0.8466, -1.448, -0.003053), (-0.9329, 8.6, -0.01049), (-0.9329, 8.6, -0.003053), (-1.113, 8.6, 0.0), (-0.8466, 8.6, -0.01049), (-0.8466, 8.6, -0.003053), (-0.8466, 8.6, 0.0), (-0.8466, 9.786, -0.01049), (-0.8466, 9.786, 0.0008322), (-1.113, 9.412, 0.0), (-0.8466, 9.412, -0.01049), (-0.8466, 9.412, -0.003053), (-0.8466, 9.412, 0.0), (-1.055, 9.598, -0.003357), (-1.055, 9.598, 0.003543), (-0.9599, 9.725, -0.002021), (-0.9599, 9.725, -0.006931), (-0.9347, 9.417, -0.000464), (-0.9347, 9.417, -0.01049), (-0.9157, 9.56, 3.776e-05), (-0.8466, 9.555, -0.001561), (-0.8466, 9.561, -0.01049), (-0.9157, 9.56, -0.01049), (-0.8766, 9.723, 0.0005095), (-0.8466, 9.689, -0.0001772), (-0.8466, 9.694, -0.01049), (-0.8766, 9.723, -0.01049)], [(32, 35), (28, 31), (26, 27)], [(4, 1, 3, 5), (5, 3, 11, 12), (7, 3, 1, 9), (6, 2, 10, 13), (0, 4, 5, 2), (2, 6, 8, 0), (13, 14, 7, 6), (9, 8, 6, 7), (11, 14, 20, 26), (15, 13, 19, 21), (3, 7, 14, 11), (2, 5, 12, 10), (17, 33, 29, 20, 19, 30, 34, 16), (18, 23, 22), (12, 11, 26, 28, 32, 17, 24, 23, 18), (13, 10, 27, 19), (14, 15, 21, 20), (14, 13, 19, 20), (10, 12, 18, 22, 25, 16, 35, 31, 27), (22, 23, 24, 25), (25, 24, 17, 16), (0, 4, 1, 9, 8), (26, 20, 29, 28), (19, 27, 31, 30), (28, 29, 33, 32), (30, 31, 35, 34), (32, 33, 17), (34, 35, 16)])
_uv = me_cube_004.uv_layers.new(name='UVMap')
_uv.uv.foreach_set('vector', [0.5, 0.0, 0.625, 0.0, 0.625, 0.25, 0.5, 0.25, 0.5, 0.25, 0.625, 0.25, 0.625, 0.25, 0.5, 0.25, 0.75, 0.5, 0.875, 0.5, 0.875, 0.75, 0.75, 0.75, 0.25, 0.5, 0.125, 0.5, 0.125, 0.5, 0.25, 0.5, 0.375, 0.0, 0.5, 0.0, 0.5, 0.25, 0.375, 0.25, 0.125, 0.5, 0.25, 0.5, 0.25, 0.75, 0.125, 0.75, 0.25, 0.5, 0.75, 0.5, 0.75, 0.5, 0.25, 0.5, 0.75, 0.75, 0.25, 0.75, 0.25, 0.5, 0.75, 0.5, 0.875, 0.5, 0.75, 0.5, 0.75, 0.5, 0.875, 0.5, 0.0, 0.0, 0.0, 0.0, 0.0, 0.0, 0.0, 0.0, 0.875, 0.5, 0.75, 0.5, 0.75, 0.5, 0.875, 0.5, 0.375, 0.25, 0.5, 0.25, 0.5, 0.25, 0.375, 0.25, 0.875, 0.5, 0.8425, 0.5, 0.798, 0.5, 0.75, 0.5, 0.25, 0.5, 0.2003, 0.5, 0.1559, 0.5, 0.125, 0.5, 0.5, 0.25, 0.5686, 0.25, 0.4296, 0.25, 0.5, 0.25, 0.625, 0.25, 0.625, 0.25, 0.625, 0.25, 0.625, 0.25, 0.625, 0.25, 0.5972, 0.25, 0.5686, 0.25, 0.5, 0.25, 0.25, 0.5, 0.125, 0.5, 0.125, 0.5, 0.25, 0.5, 0.0, 0.0, 0.0, 0.0, 0.0, 0.0, 0.0, 0.0, 0.75, 0.5, 0.25, 0.5, 0.25, 0.5, 0.75, 0.5, 0.375, 0.25, 0.5, 0.25, 0.5, 0.25, 0.4296, 0.25, 0.4022, 0.25, 0.375, 0.25, 0.375, 0.25, 0.375, 0.25, 0.375, 0.25, 0.4296, 0.25, 0.5686, 0.25, 0.5972, 0.25, 0.4022, 0.25, 0.4022, 0.25, 0.5972, 0.25, 0.625, 0.25, 0.375, 0.25, 0.0, 0.0, 0.0, 0.0, 0.0, 0.0, 0.0, 0.0, 0.0, 0.0, 0.875, 0.5, 0.75, 0.5, 0.798, 0.5, 0.875, 0.5, 0.25, 0.5, 0.125, 0.5, 0.125, 0.5, 0.2003, 0.5, 0.875, 0.5, 0.798, 0.5, 0.8425, 0.5, 0.875, 0.5, 0.2003, 0.5, 0.125, 0.5, 0.125, 0.5, 0.1559, 0.5, 0.875, 0.5, 0.8425, 0.5, 0.875, 0.5, 0.1559, 0.5, 0.125, 0.5, 0.125, 0.5])
me_cube_004.use_remesh_fix_poles = True
me_cube_004.use_remesh_preserve_attributes = False
me_cube_004.update()
me_cylinder = bpy.data.meshes.new('Cylinder')
me_cylinder.from_pydata([(0.0, 1.0, -1.0), (0.0, 1.0, 1.0), (0.1951, 0.9808, -1.0), (0.1951, 0.9808, 1.0), (0.3827, 0.9239, -1.0), (0.3827, 0.9239, 1.0), (0.5556, 0.8315, -1.0), (0.5556, 0.8315, 1.0), (0.7071, 0.7071, -1.0), (0.7071, 0.7071, 1.0), (0.8315, 0.5556, -1.0), (0.8315, 0.5556, 1.0), (0.9239, 0.3827, -1.0), (0.9239, 0.3827, 1.0), (0.9808, 0.1951, -1.0), (0.9808, 0.1951, 1.0), (1.0, -4.371e-08, -1.0), (1.0, -4.371e-08, 1.0), (0.9808, -0.1951, -1.0), (0.9808, -0.1951, 1.0), (0.9239, -0.3827, -1.0), (0.9239, -0.3827, 1.0), (0.8315, -0.5556, -1.0), (0.8315, -0.5556, 1.0), (0.7071, -0.7071, -1.0), (0.7071, -0.7071, 1.0), (0.5556, -0.8315, -1.0), (0.5556, -0.8315, 1.0), (0.3827, -0.9239, -1.0), (0.3827, -0.9239, 1.0), (0.1951, -0.9808, -1.0), (0.1951, -0.9808, 1.0), (-8.742e-08, -1.0, -1.0), (-8.742e-08, -1.0, 1.0), (-0.1951, -0.9808, -1.0), (-0.1951, -0.9808, 1.0), (-0.3827, -0.9239, -1.0), (-0.3827, -0.9239, 1.0), (-0.5556, -0.8315, -1.0), (-0.5556, -0.8315, 1.0), (-0.7071, -0.7071, -1.0), (-0.7071, -0.7071, 1.0), (-0.8315, -0.5556, -1.0), (-0.8315, -0.5556, 1.0), (-0.9239, -0.3827, -1.0), (-0.9239, -0.3827, 1.0), (-0.9808, -0.1951, -1.0), (-0.9808, -0.1951, 1.0), (-1.0, 1.192e-08, -1.0), (-1.0, 1.192e-08, 1.0), (-0.9808, 0.1951, -1.0), (-0.9808, 0.1951, 1.0), (-0.9239, 0.3827, -1.0), (-0.9239, 0.3827, 1.0), (-0.8315, 0.5556, -1.0), (-0.8315, 0.5556, 1.0), (-0.7071, 0.7071, -1.0), (-0.7071, 0.7071, 1.0), (-0.5556, 0.8315, -1.0), (-0.5556, 0.8315, 1.0), (-0.3827, 0.9239, -1.0), (-0.3827, 0.9239, 1.0), (-0.1951, 0.9808, -1.0), (-0.1951, 0.9808, 1.0)], [], [(0, 1, 3, 2), (2, 3, 5, 4), (4, 5, 7, 6), (6, 7, 9, 8), (8, 9, 11, 10), (10, 11, 13, 12), (12, 13, 15, 14), (14, 15, 17, 16), (16, 17, 19, 18), (18, 19, 21, 20), (20, 21, 23, 22), (22, 23, 25, 24), (24, 25, 27, 26), (26, 27, 29, 28), (28, 29, 31, 30), (30, 31, 33, 32), (32, 33, 35, 34), (34, 35, 37, 36), (36, 37, 39, 38), (38, 39, 41, 40), (40, 41, 43, 42), (42, 43, 45, 44), (44, 45, 47, 46), (46, 47, 49, 48), (48, 49, 51, 50), (50, 51, 53, 52), (52, 53, 55, 54), (54, 55, 57, 56), (56, 57, 59, 58), (58, 59, 61, 60), (3, 1, 63, 61, 59, 57, 55, 53, 51, 49, 47, 45, 43, 41, 39, 37, 35, 33, 31, 29, 27, 25, 23, 21, 19, 17, 15, 13, 11, 9, 7, 5), (60, 61, 63, 62), (62, 63, 1, 0), (0, 2, 4, 6, 8, 10, 12, 14, 16, 18, 20, 22, 24, 26, 28, 30, 32, 34, 36, 38, 40, 42, 44, 46, 48, 50, 52, 54, 56, 58, 60, 62)])
_uv = me_cylinder.uv_layers.new(name='UVMap')
_uv.uv.foreach_set('vector', [1.0, 0.5, 1.0, 1.0, 0.9688, 1.0, 0.9688, 0.5, 0.9688, 0.5, 0.9688, 1.0, 0.9375, 1.0, 0.9375, 0.5, 0.9375, 0.5, 0.9375, 1.0, 0.9062, 1.0, 0.9062, 0.5, 0.9062, 0.5, 0.9062, 1.0, 0.875, 1.0, 0.875, 0.5, 0.875, 0.5, 0.875, 1.0, 0.8438, 1.0, 0.8438, 0.5, 0.8438, 0.5, 0.8438, 1.0, 0.8125, 1.0, 0.8125, 0.5, 0.8125, 0.5, 0.8125, 1.0, 0.7812, 1.0, 0.7812, 0.5, 0.7812, 0.5, 0.7812, 1.0, 0.75, 1.0, 0.75, 0.5, 0.75, 0.5, 0.75, 1.0, 0.7188, 1.0, 0.7188, 0.5, 0.7188, 0.5, 0.7188, 1.0, 0.6875, 1.0, 0.6875, 0.5, 0.6875, 0.5, 0.6875, 1.0, 0.6562, 1.0, 0.6562, 0.5, 0.6562, 0.5, 0.6562, 1.0, 0.625, 1.0, 0.625, 0.5, 0.625, 0.5, 0.625, 1.0, 0.5938, 1.0, 0.5938, 0.5, 0.5938, 0.5, 0.5938, 1.0, 0.5625, 1.0, 0.5625, 0.5, 0.5625, 0.5, 0.5625, 1.0, 0.5312, 1.0, 0.5312, 0.5, 0.5312, 0.5, 0.5312, 1.0, 0.5, 1.0, 0.5, 0.5, 0.5, 0.5, 0.5, 1.0, 0.4688, 1.0, 0.4688, 0.5, 0.4688, 0.5, 0.4688, 1.0, 0.4375, 1.0, 0.4375, 0.5, 0.4375, 0.5, 0.4375, 1.0, 0.4062, 1.0, 0.4062, 0.5, 0.4062, 0.5, 0.4062, 1.0, 0.375, 1.0, 0.375, 0.5, 0.375, 0.5, 0.375, 1.0, 0.3438, 1.0, 0.3438, 0.5, 0.3438, 0.5, 0.3438, 1.0, 0.3125, 1.0, 0.3125, 0.5, 0.3125, 0.5, 0.3125, 1.0, 0.2812, 1.0, 0.2812, 0.5, 0.2812, 0.5, 0.2812, 1.0, 0.25, 1.0, 0.25, 0.5, 0.25, 0.5, 0.25, 1.0, 0.2188, 1.0, 0.2188, 0.5, 0.2188, 0.5, 0.2188, 1.0, 0.1875, 1.0, 0.1875, 0.5, 0.1875, 0.5, 0.1875, 1.0, 0.1562, 1.0, 0.1562, 0.5, 0.1562, 0.5, 0.1562, 1.0, 0.125, 1.0, 0.125, 0.5, 0.125, 0.5, 0.125, 1.0, 0.09375, 1.0, 0.09375, 0.5, 0.09375, 0.5, 0.09375, 1.0, 0.0625, 1.0, 0.0625, 0.5, 0.2968, 0.4854, 0.25, 0.49, 0.2032, 0.4854, 0.1582, 0.4717, 0.1167, 0.4496, 0.08029, 0.4197, 0.05045, 0.3833, 0.02827, 0.3418, 0.01461, 0.2968, 0.01, 0.25, 0.01461, 0.2032, 0.02827, 0.1582, 0.05045, 0.1167, 0.08029, 0.08029, 0.1167, 0.05045, 0.1582, 0.02827, 0.2032, 0.01461, 0.25, 0.01, 0.2968, 0.01461, 0.3418, 0.02827, 0.3833, 0.05045, 0.4197, 0.08029, 0.4496, 0.1167, 0.4717, 0.1582, 0.4854, 0.2032, 0.49, 0.25, 0.4854, 0.2968, 0.4717, 0.3418, 0.4496, 0.3833, 0.4197, 0.4197, 0.3833, 0.4496, 0.3418, 0.4717, 0.0625, 0.5, 0.0625, 1.0, 0.03125, 1.0, 0.03125, 0.5, 0.03125, 0.5, 0.03125, 1.0, 0.0, 1.0, 0.0, 0.5, 0.75, 0.49, 0.7968, 0.4854, 0.8418, 0.4717, 0.8833, 0.4496, 0.9197, 0.4197, 0.9496, 0.3833, 0.9717, 0.3418, 0.9854, 0.2968, 0.99, 0.25, 0.9854, 0.2032, 0.9717, 0.1582, 0.9496, 0.1167, 0.9197, 0.08029, 0.8833, 0.05045, 0.8418, 0.02827, 0.7968, 0.01461, 0.75, 0.01, 0.7032, 0.01461, 0.6582, 0.02827, 0.6167, 0.05045, 0.5803, 0.08029, 0.5504, 0.1167, 0.5283, 0.1582, 0.5146, 0.2032, 0.51, 0.25, 0.5146, 0.2968, 0.5283, 0.3418, 0.5504, 0.3833, 0.5803, 0.4197, 0.6167, 0.4496, 0.6582, 0.4717, 0.7032, 0.4854])
me_cylinder.use_remesh_fix_poles = True
me_cylinder.use_remesh_preserve_attributes = False
me_cylinder.update()
me_cylinder_001 = bpy.data.meshes.new('Cylinder.001')
me_cylinder_001.from_pydata([(0.0, 1.0, -1.0), (0.0, 1.0, 1.0), (0.1951, 0.9808, -1.0), (0.1951, 0.9808, 1.0), (0.3827, 0.9239, -1.0), (0.3827, 0.9239, 1.0), (0.5556, 0.8315, -1.0), (0.5556, 0.8315, 1.0), (0.7071, 0.7071, -1.0), (0.7071, 0.7071, 1.0), (0.8315, 0.5556, -1.0), (0.8315, 0.5556, 1.0), (0.9239, 0.3827, -1.0), (0.9239, 0.3827, 1.0), (0.9808, 0.1951, -1.0), (0.9808, 0.1951, 1.0), (1.0, -4.371e-08, -1.0), (1.0, -4.371e-08, 1.0), (0.9808, -0.1951, -1.0), (0.9808, -0.1951, 1.0), (0.9239, -0.3827, -1.0), (0.9239, -0.3827, 1.0), (0.8315, -0.5556, -1.0), (0.8315, -0.5556, 1.0), (0.7071, -0.7071, -1.0), (0.7071, -0.7071, 1.0), (0.5556, -0.8315, -1.0), (0.5556, -0.8315, 1.0), (0.3827, -0.9239, -1.0), (0.3827, -0.9239, 1.0), (0.1951, -0.9808, -1.0), (0.1951, -0.9808, 1.0), (-8.742e-08, -1.0, -1.0), (-8.742e-08, -1.0, 1.0), (-0.1951, -0.9808, -1.0), (-0.1951, -0.9808, 1.0), (-0.3827, -0.9239, -1.0), (-0.3827, -0.9239, 1.0), (-0.5556, -0.8315, -1.0), (-0.5556, -0.8315, 1.0), (-0.7071, -0.7071, -1.0), (-0.7071, -0.7071, 1.0), (-0.8315, -0.5556, -1.0), (-0.8315, -0.5556, 1.0), (-0.9239, -0.3827, -1.0), (-0.9239, -0.3827, 1.0), (-0.9808, -0.1951, -1.0), (-0.9808, -0.1951, 1.0), (-1.0, 1.192e-08, -1.0), (-1.0, 1.192e-08, 1.0), (-0.9808, 0.1951, -1.0), (-0.9808, 0.1951, 1.0), (-0.9239, 0.3827, -1.0), (-0.9239, 0.3827, 1.0), (-0.8315, 0.5556, -1.0), (-0.8315, 0.5556, 1.0), (-0.7071, 0.7071, -1.0), (-0.7071, 0.7071, 1.0), (-0.5556, 0.8315, -1.0), (-0.5556, 0.8315, 1.0), (-0.3827, 0.9239, -1.0), (-0.3827, 0.9239, 1.0), (-0.1951, 0.9808, -1.0), (-0.1951, 0.9808, 1.0)], [], [(0, 1, 3, 2), (2, 3, 5, 4), (4, 5, 7, 6), (6, 7, 9, 8), (8, 9, 11, 10), (10, 11, 13, 12), (12, 13, 15, 14), (14, 15, 17, 16), (16, 17, 19, 18), (18, 19, 21, 20), (20, 21, 23, 22), (22, 23, 25, 24), (24, 25, 27, 26), (26, 27, 29, 28), (28, 29, 31, 30), (30, 31, 33, 32), (32, 33, 35, 34), (34, 35, 37, 36), (36, 37, 39, 38), (38, 39, 41, 40), (40, 41, 43, 42), (42, 43, 45, 44), (44, 45, 47, 46), (46, 47, 49, 48), (48, 49, 51, 50), (50, 51, 53, 52), (52, 53, 55, 54), (54, 55, 57, 56), (56, 57, 59, 58), (58, 59, 61, 60), (3, 1, 63, 61, 59, 57, 55, 53, 51, 49, 47, 45, 43, 41, 39, 37, 35, 33, 31, 29, 27, 25, 23, 21, 19, 17, 15, 13, 11, 9, 7, 5), (60, 61, 63, 62), (62, 63, 1, 0), (0, 2, 4, 6, 8, 10, 12, 14, 16, 18, 20, 22, 24, 26, 28, 30, 32, 34, 36, 38, 40, 42, 44, 46, 48, 50, 52, 54, 56, 58, 60, 62)])
_uv = me_cylinder_001.uv_layers.new(name='UVMap')
_uv.uv.foreach_set('vector', [1.0, 0.5, 1.0, 1.0, 0.9688, 1.0, 0.9688, 0.5, 0.9688, 0.5, 0.9688, 1.0, 0.9375, 1.0, 0.9375, 0.5, 0.9375, 0.5, 0.9375, 1.0, 0.9062, 1.0, 0.9062, 0.5, 0.9062, 0.5, 0.9062, 1.0, 0.875, 1.0, 0.875, 0.5, 0.875, 0.5, 0.875, 1.0, 0.8438, 1.0, 0.8438, 0.5, 0.8438, 0.5, 0.8438, 1.0, 0.8125, 1.0, 0.8125, 0.5, 0.8125, 0.5, 0.8125, 1.0, 0.7812, 1.0, 0.7812, 0.5, 0.7812, 0.5, 0.7812, 1.0, 0.75, 1.0, 0.75, 0.5, 0.75, 0.5, 0.75, 1.0, 0.7188, 1.0, 0.7188, 0.5, 0.7188, 0.5, 0.7188, 1.0, 0.6875, 1.0, 0.6875, 0.5, 0.6875, 0.5, 0.6875, 1.0, 0.6562, 1.0, 0.6562, 0.5, 0.6562, 0.5, 0.6562, 1.0, 0.625, 1.0, 0.625, 0.5, 0.625, 0.5, 0.625, 1.0, 0.5938, 1.0, 0.5938, 0.5, 0.5938, 0.5, 0.5938, 1.0, 0.5625, 1.0, 0.5625, 0.5, 0.5625, 0.5, 0.5625, 1.0, 0.5312, 1.0, 0.5312, 0.5, 0.5312, 0.5, 0.5312, 1.0, 0.5, 1.0, 0.5, 0.5, 0.5, 0.5, 0.5, 1.0, 0.4688, 1.0, 0.4688, 0.5, 0.4688, 0.5, 0.4688, 1.0, 0.4375, 1.0, 0.4375, 0.5, 0.4375, 0.5, 0.4375, 1.0, 0.4062, 1.0, 0.4062, 0.5, 0.4062, 0.5, 0.4062, 1.0, 0.375, 1.0, 0.375, 0.5, 0.375, 0.5, 0.375, 1.0, 0.3438, 1.0, 0.3438, 0.5, 0.3438, 0.5, 0.3438, 1.0, 0.3125, 1.0, 0.3125, 0.5, 0.3125, 0.5, 0.3125, 1.0, 0.2812, 1.0, 0.2812, 0.5, 0.2812, 0.5, 0.2812, 1.0, 0.25, 1.0, 0.25, 0.5, 0.25, 0.5, 0.25, 1.0, 0.2188, 1.0, 0.2188, 0.5, 0.2188, 0.5, 0.2188, 1.0, 0.1875, 1.0, 0.1875, 0.5, 0.1875, 0.5, 0.1875, 1.0, 0.1562, 1.0, 0.1562, 0.5, 0.1562, 0.5, 0.1562, 1.0, 0.125, 1.0, 0.125, 0.5, 0.125, 0.5, 0.125, 1.0, 0.09375, 1.0, 0.09375, 0.5, 0.09375, 0.5, 0.09375, 1.0, 0.0625, 1.0, 0.0625, 0.5, 0.2968, 0.4854, 0.25, 0.49, 0.2032, 0.4854, 0.1582, 0.4717, 0.1167, 0.4496, 0.08029, 0.4197, 0.05045, 0.3833, 0.02827, 0.3418, 0.01461, 0.2968, 0.01, 0.25, 0.01461, 0.2032, 0.02827, 0.1582, 0.05045, 0.1167, 0.08029, 0.08029, 0.1167, 0.05045, 0.1582, 0.02827, 0.2032, 0.01461, 0.25, 0.01, 0.2968, 0.01461, 0.3418, 0.02827, 0.3833, 0.05045, 0.4197, 0.08029, 0.4496, 0.1167, 0.4717, 0.1582, 0.4854, 0.2032, 0.49, 0.25, 0.4854, 0.2968, 0.4717, 0.3418, 0.4496, 0.3833, 0.4197, 0.4197, 0.3833, 0.4496, 0.3418, 0.4717, 0.0625, 0.5, 0.0625, 1.0, 0.03125, 1.0, 0.03125, 0.5, 0.03125, 0.5, 0.03125, 1.0, 0.0, 1.0, 0.0, 0.5, 0.75, 0.49, 0.7968, 0.4854, 0.8418, 0.4717, 0.8833, 0.4496, 0.9197, 0.4197, 0.9496, 0.3833, 0.9717, 0.3418, 0.9854, 0.2968, 0.99, 0.25, 0.9854, 0.2032, 0.9717, 0.1582, 0.9496, 0.1167, 0.9197, 0.08029, 0.8833, 0.05045, 0.8418, 0.02827, 0.7968, 0.01461, 0.75, 0.01, 0.7032, 0.01461, 0.6582, 0.02827, 0.6167, 0.05045, 0.5803, 0.08029, 0.5504, 0.1167, 0.5283, 0.1582, 0.5146, 0.2032, 0.51, 0.25, 0.5146, 0.2968, 0.5283, 0.3418, 0.5504, 0.3833, 0.5803, 0.4197, 0.6167, 0.4496, 0.6582, 0.4717, 0.7032, 0.4854])
me_cylinder_001.use_remesh_fix_poles = True
me_cylinder_001.use_remesh_preserve_attributes = False
me_cylinder_001.update()

# ---- objects
ob_cube = bpy.data.objects.new('Cube', me_cube)
ob_light = bpy.data.objects.new('Light', light_light)
ob_camera = bpy.data.objects.new('Camera', cam_camera)
ob_cube_001 = bpy.data.objects.new('Cube.001', me_cube_001)
ob_cube_002 = bpy.data.objects.new('Cube.002', me_cube_002)
ob_cube_003 = bpy.data.objects.new('Cube.003', me_cube_003)
ob_cube_004 = bpy.data.objects.new('Cube.004', me_cube_004)
ob_cylinder = bpy.data.objects.new('Cylinder', me_cylinder)
ob_cylinder_001 = bpy.data.objects.new('Cylinder.001', me_cylinder_001)

# ---- transforms, parenting, visibility, modifiers, constraints
ob_cube.location = (-4.259, 0.0, -1.007)
ob_cube.scale = (0.4231, 0.8946, 0.8946)
ob_cube.lock_rotations_4d = False
ob_cube.empty_display_type = 'ARROWS'
ob_cube.lineart.crease_threshold = 0.0
ob_light.location = (4.076, 1.005, 5.904)
ob_light.rotation_euler = (0.6503, 0.05522, 1.866)
ob_light.lock_rotations_4d = False
ob_light.empty_display_type = 'ARROWS'
ob_light.color = (0.0, 0.0, 0.0, 0.0)
ob_light.lineart.crease_threshold = 0.0
ob_camera.location = (7.359, -6.926, 4.958)
ob_camera.rotation_euler = (1.109, 0.0, 0.8149)
ob_camera.lock_rotations_4d = False
ob_camera.empty_display_type = 'ARROWS'
ob_camera.color = (0.0, 0.0, 0.0, 0.0)
ob_camera.display_type = 'WIRE'
ob_camera.lineart.crease_threshold = 0.0
ob_cube_001.location = (-3.07, 0.0, -1.007)
ob_cube_001.scale = (0.4231, 0.8946, 0.8946)
ob_cube_001.lock_rotations_4d = False
ob_cube_001.empty_display_type = 'ARROWS'
ob_cube_001.lineart.crease_threshold = 0.0
ob_cube_002.location = (-5.174, 0.0, -0.5988)
ob_cube_002.scale = (0.2378, 0.5028, 0.5028)
ob_cube_002.lock_rotations_4d = False
ob_cube_002.empty_display_type = 'ARROWS'
ob_cube_002.lineart.crease_threshold = 0.0
ob_cube_003.location = (0.0, 3.504, 0.0)
ob_cube_003.scale = (0.4561, 0.4561, 0.4561)
ob_cube_004.location = (-1.457, 0.9069, -0.08374)
ob_cube_004.scale = (0.5336, 0.5336, 0.5336)
ob_cylinder.location = (-1.98, 1.024, -0.08543)
ob_cylinder.rotation_euler = (1.571, -0.0, 0.0)
ob_cylinder.scale = (0.08549, 0.01549, 0.8955)
_m = ob_cylinder.modifiers.new('CorrectiveSmooth', 'CORRECTIVE_SMOOTH')
ob_cylinder_001.location = (-1.98, 4.074, -0.08543)
ob_cylinder_001.rotation_euler = (1.571, -0.0, 0.0)
ob_cylinder_001.scale = (0.08549, 0.01549, 2.15)
_m = ob_cylinder_001.modifiers.new('CorrectiveSmooth', 'CORRECTIVE_SMOOTH')

# ---- collection membership
col_collection.objects.link(ob_cube)
col_collection.objects.link(ob_light)
col_collection.objects.link(ob_camera)
col_collection.objects.link(ob_cube_001)
col_collection.objects.link(ob_cube_002)
col_collection.objects.link(ob_cube_003)
col_collection.objects.link(ob_cube_004)
col_collection.objects.link(ob_cylinder)
col_collection.objects.link(ob_cylinder_001)

# ---- scene / render settings (as saved in the file)
scene.camera = ob_camera
scene.frame_start = 1; scene.frame_end = 250; scene.frame_set(0)
scene.render.engine = 'BLENDER_EEVEE_NEXT'
scene.cycles.use_denoising = False
scene.cycles.samples = 128
scene.cycles.sampling_pattern = 'TABULATED_SOBOL'
scene.cycles.use_adaptive_sampling = False
scene.cycles.use_light_tree = False
scene.view_settings.view_transform = 'Filmic'
bpy.context.view_layer.update()
